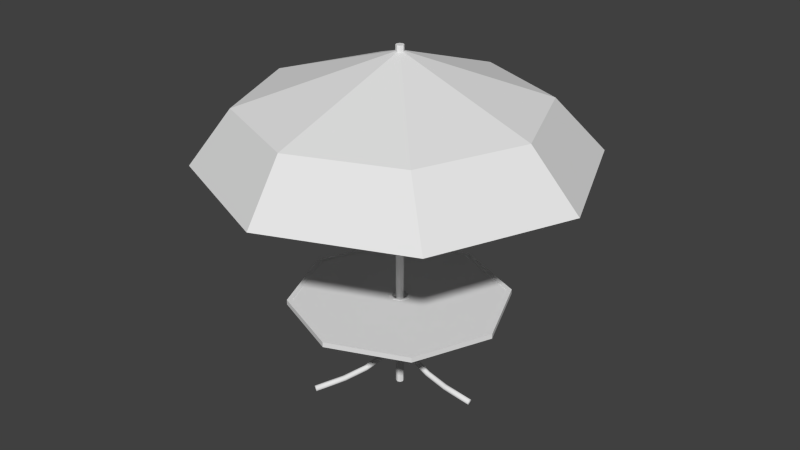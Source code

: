 # Source: Umbrella_TABLE.blend  (saved by Blender 2.74.0; exported with 4.5.12 LTS)
import bpy
from mathutils import Matrix  # noqa: F401  (used for matrix-valued properties, if any)

bpy.ops.wm.read_factory_settings(use_empty=True)
scene = bpy.context.scene
scene.name = 'Scene'

# ---- collections
col_collection_1 = bpy.data.collections.new('Collection 1'); scene.collection.children.link(col_collection_1)

# ---- world
world_world = bpy.data.worlds.new('World'); scene.world = world_world
world_world.color = (0.05088, 0.05088, 0.05088)
world_world.use_sun_shadow = False
world_world.sun_shadow_jitter_overblur = 0.0
world_world.cycles.sampling_method = 'MANUAL'
world_world.cycles.sample_map_resolution = 256

# ---- meshes
me_cylinder_009 = bpy.data.meshes.new('Cylinder.009')
me_cylinder_009.from_pydata([(0.1187, 0.1187, 0.003128), (1.955e-08, 0.1679, 0.003128), (0.1679, -6.254e-09, 0.003128), (0.1187, -0.1187, 0.003128), (4.877e-09, -0.1679, 0.003128), (-0.1187, -0.1187, 0.003128), (-0.1679, 3.087e-09, 0.003128), (-0.1187, 0.1187, 0.003128), (2.288e-09, 0.017, 0.003128), (0.01202, 0.01202, 0.003128), (0.017, -7.523e-10, 0.003128), (0.01202, -0.01202, 0.003128), (5.457e-10, -0.017, 0.003128), (-0.01202, -0.01202, 0.003128), (-0.017, 6.363e-10, 0.003128), (-0.01202, 0.01202, 0.003128), (0.1187, 0.1187, 0.003898), (1.955e-08, 0.1679, 0.003898), (0.1679, -6.254e-09, 0.003898), (0.1187, -0.1187, 0.003898), (4.877e-09, -0.1679, 0.003898), (-0.1187, -0.1187, 0.003898), (-0.1679, 3.087e-09, 0.003898), (-0.1187, 0.1187, 0.003898), (0.01202, 0.01202, 0.003898), (0.017, -7.523e-10, 0.003898), (0.01202, -0.01202, 0.003898), (5.457e-10, -0.017, 0.003898), (-0.01202, -0.01202, 0.003898), (-0.017, 6.363e-10, 0.003898), (-0.01202, 0.01202, 0.003898), (2.288e-09, 0.017, 0.003898)], [], [(8, 1, 0, 9), (9, 0, 2, 10), (10, 2, 3, 11), (11, 3, 4, 12), (12, 4, 5, 13), (13, 5, 6, 14), (14, 6, 7, 15), (15, 7, 1, 8), (31, 24, 16, 17), (24, 25, 18, 16), (25, 26, 19, 18), (26, 27, 20, 19), (27, 28, 21, 20), (28, 29, 22, 21), (29, 30, 23, 22), (30, 31, 17, 23), (10, 11, 26, 25), (12, 13, 28, 27), (7, 6, 22, 23), (14, 15, 30, 29), (5, 4, 20, 21), (3, 2, 18, 19), (0, 1, 17, 16), (9, 10, 25, 24), (11, 12, 27, 26), (1, 7, 23, 17), (13, 14, 29, 28), (6, 5, 21, 22), (15, 8, 31, 30), (4, 3, 19, 20), (2, 0, 16, 18), (8, 9, 24, 31)])
_uv = me_cylinder_009.uv_layers.new(name='UVMap')
_uv.uv.foreach_set('vector', [0.5553, 0.483, 0.9896, 0.3052, 0.7066, 0.02217, 0.5251, 0.455, 0.5251, 0.455, 0.7066, 0.02217, 0.3062, 0.02217, 0.484, 0.4565, 0.484, 0.4565, 0.3062, 0.02217, 0.02317, 0.3052, 0.456, 0.4867, 0.456, 0.4867, 0.02317, 0.3052, 0.02317, 0.7056, 0.4575, 0.5278, 0.4575, 0.5278, 0.02317, 0.7056, 0.3062, 0.9886, 0.4876, 0.5558, 0.4876, 0.5558, 0.3062, 0.9886, 0.7066, 0.9886, 0.5288, 0.5543, 0.5288, 0.5543, 0.7066, 0.9886, 0.9896, 0.7056, 0.5568, 0.5241, 0.5568, 0.5241, 0.9896, 0.7056, 0.9896, 0.3052, 0.5553, 0.483, 0.5553, 0.483, 0.5251, 0.455, 0.7066, 0.02217, 0.9896, 0.3052, 0.5251, 0.455, 0.484, 0.4565, 0.3062, 0.02217, 0.7066, 0.02217, 0.484, 0.4565, 0.456, 0.4867, 0.02317, 0.3052, 0.3062, 0.02217, 0.456, 0.4867, 0.4575, 0.5278, 0.02317, 0.7056, 0.02317, 0.3052, 0.4575, 0.5278, 0.4876, 0.5558, 0.3062, 0.9886, 0.02317, 0.7056, 0.4876, 0.5558, 0.5288, 0.5543, 0.7066, 0.9886, 0.3062, 0.9886, 0.5288, 0.5543, 0.5568, 0.5241, 0.9896, 0.7056, 0.7066, 0.9886, 0.5568, 0.5241, 0.5553, 0.483, 0.9896, 0.3052, 0.9896, 0.7056, 0.484, 0.4565, 0.456, 0.4867, 0.456, 0.4867, 0.484, 0.4565, 0.4575, 0.5278, 0.4876, 0.5558, 0.4876, 0.5558, 0.4575, 0.5278, 0.9896, 0.7056, 0.7066, 0.9886, 0.7066, 0.9886, 0.9896, 0.7056, 0.5288, 0.5543, 0.5568, 0.5241, 0.5568, 0.5241, 0.5288, 0.5543, 0.3062, 0.9886, 0.02317, 0.7056, 0.02317, 0.7056, 0.3062, 0.9886, 0.02317, 0.3052, 0.3062, 0.02217, 0.3062, 0.02217, 0.02317, 0.3052, 0.7066, 0.02217, 0.9896, 0.3052, 0.9896, 0.3052, 0.7066, 0.02217, 0.5251, 0.455, 0.484, 0.4565, 0.484, 0.4565, 0.5251, 0.455, 0.456, 0.4867, 0.4575, 0.5278, 0.4575, 0.5278, 0.456, 0.4867, 0.9896, 0.3052, 0.9896, 0.7056, 0.9896, 0.7056, 0.9896, 0.3052, 0.4876, 0.5558, 0.5288, 0.5543, 0.5288, 0.5543, 0.4876, 0.5558, 0.7066, 0.9886, 0.3062, 0.9886, 0.3062, 0.9886, 0.7066, 0.9886, 0.5568, 0.5241, 0.5553, 0.483, 0.5553, 0.483, 0.5568, 0.5241, 0.02317, 0.7056, 0.02317, 0.3052, 0.02317, 0.3052, 0.02317, 0.7056, 0.3062, 0.02217, 0.7066, 0.02217, 0.7066, 0.02217, 0.3062, 0.02217, 0.5553, 0.483, 0.5251, 0.455, 0.5251, 0.455, 0.5553, 0.483])
me_cylinder_009.use_remesh_preserve_volume = False
me_cylinder_009.use_remesh_preserve_attributes = False
me_cylinder_009.use_mirror_vertex_groups = False
me_cylinder_009.update()
me_mesh_001 = bpy.data.meshes.new('Mesh.001')
me_mesh_001.from_pydata([(-0.3083, -0.8012, -0.9405), (-0.2935, -0.7863, -0.9457), (-0.293, -0.7604, -0.946), (-0.3093, -0.7445, -0.9403), (-0.3292, -0.7439, -0.9333), (-0.3457, -0.7587, -0.9275), (-0.3467, -0.7865, -0.9271), (-0.3274, -0.8027, -0.9338), (-0.2027, -0.7838, -0.6196), (-0.19, -0.777, -0.6261), (-0.1826, -0.7626, -0.6336), (-0.1836, -0.7446, -0.6341), (-0.1965, -0.7275, -0.6307), (-0.2166, -0.7245, -0.6227), (-0.2299, -0.7316, -0.6182), (-0.2392, -0.7467, -0.6161), (-0.2372, -0.7642, -0.6127), (-0.2236, -0.7811, -0.614), (-0.115, -0.7318, -0.3805), (-0.1037, -0.7235, -0.3873), (-0.09904, -0.7106, -0.3954), (-0.1036, -0.6898, -0.3996), (-0.1222, -0.6757, -0.3954), (-0.1393, -0.6767, -0.3899), (-0.1546, -0.6898, -0.3818), (-0.1555, -0.7106, -0.3756), (-0.1469, -0.7235, -0.3722), (-0.1316, -0.7323, -0.3737), (-0.04978, -0.653, -0.2111), (-0.04012, -0.6374, -0.226), (-0.04379, -0.6219, -0.2341), (-0.05408, -0.6105, -0.2371), (-0.06841, -0.6043, -0.2355), (-0.08852, -0.607, -0.2274), (-0.09885, -0.6239, -0.2145), (-0.09212, -0.6436, -0.2031), (-0.07141, -0.6549, -0.2014), (-0.01608, -0.5557, -0.09774), (-0.004237, -0.5478, -0.114), (-0.006555, -0.5359, -0.1321), (-0.02023, -0.5242, -0.1403), (-0.03929, -0.5189, -0.14), (-0.05987, -0.525, -0.1258), (-0.06278, -0.5404, -0.1081), (-0.05274, -0.5486, -0.0956), (-0.03703, -0.5555, -0.09151), (-0.001603, -0.442, -0.04446), (0.01167, -0.4397, -0.06064), (0.01267, -0.4367, -0.07607), (0.006204, -0.4335, -0.09017), (-0.01245, -0.4301, -0.1004), (-0.03777, -0.4298, -0.09311), (-0.04768, -0.4335, -0.07133), (-0.04005, -0.4383, -0.04945), (-0.02059, -0.4414, -0.04065), (0.003373, -0.3233, -0.05294), (0.01175, -0.3258, -0.06824), (0.009052, -0.3285, -0.08772), (-0.008213, -0.3352, -0.1025), (-0.03548, -0.3371, -0.09839), (-0.04931, -0.3314, -0.07515), (-0.0412, -0.3264, -0.05347), (-0.02798, -0.3241, -0.04536), (-0.01225, -0.323, -0.04415), (-0.02003, -0.2104, -0.09709), (-0.00657, -0.2151, -0.1106), (-0.004817, -0.2232, -0.1263), (-0.01178, -0.2336, -0.1391), (-0.02869, -0.2418, -0.1447), (-0.04423, -0.2439, -0.1418), (-0.06093, -0.2386, -0.129), (-0.06372, -0.2234, -0.1107), (-0.0546, -0.2181, -0.09819), (-0.03937, -0.2112, -0.09254), (-0.04484, -0.1122, -0.1855), (-0.0346, -0.1207, -0.1971), (-0.03436, -0.1304, -0.2127), (-0.04611, -0.1501, -0.2201), (-0.0685, -0.1574, -0.2174), (-0.08495, -0.152, -0.2078), (-0.09162, -0.1406, -0.1962), (-0.09276, -0.1178, -0.196), (-0.06885, -0.1129, -0.1763), (-0.07777, -0.03599, -0.3029), (-0.07069, -0.05271, -0.3145), (-0.07711, -0.0719, -0.3228), (-0.09538, -0.08335, -0.3227), (-0.1137, -0.0835, -0.3164), (-0.127, -0.07171, -0.3053), (-0.1229, -0.04439, -0.2917), (-0.1029, -0.03072, -0.2913), (-0.1386, 0.02401, -0.4303), (-0.1236, 0.01719, -0.4367), (-0.1163, 0.002334, -0.4428), (-0.1169, -0.01339, -0.4457), (-0.1323, -0.03134, -0.4471), (-0.1532, -0.03395, -0.4414), (-0.1657, -0.02734, -0.4345), (-0.1729, -0.01186, -0.4242), (-0.1693, 0.007817, -0.4231), (-0.1554, 0.02158, -0.4245), (-0.185, 0.04549, -0.5807), (-0.17, 0.03381, -0.5856), (-0.1645, 0.01457, -0.5843), (-0.1727, -0.003672, -0.5858), (-0.1892, -0.01319, -0.5812), (-0.2042, -0.01214, -0.5754), (-0.2163, -0.003412, -0.5708), (-0.2222, 0.01061, -0.5666), (-0.2209, 0.02843, -0.5676), (-0.2059, 0.04549, -0.5744), (-0.2507, 0.03103, -0.7328), (-0.2282, 0.02324, -0.7387), (-0.217, -0.002562, -0.7363), (-0.2285, -0.02393, -0.7271), (-0.2481, -0.02862, -0.7191), (-0.2669, -0.01882, -0.7149), (-0.2759, 0.003737, -0.7173), (-0.2682, 0.0227, -0.7246), (0.9989, -0.8012, 0.02622), (0.999, -0.7863, 0.0419), (0.999, -0.7604, 0.0425), (0.9991, -0.7445, 0.02526), (0.9991, -0.7439, 0.004117), (0.999, -0.7587, -0.01338), (0.999, -0.7865, -0.01448), (0.9989, -0.8027, 0.005995), (0.6612, -0.7838, 0.02005), (0.6631, -0.777, 0.0341), (0.6678, -0.7626, 0.04361), (0.6685, -0.7446, 0.04283), (0.6696, -0.7275, 0.02957), (0.6687, -0.7245, 0.007931), (0.6689, -0.7316, -0.006118), (0.6699, -0.7467, -0.01563), (0.666, -0.7642, -0.01484), (0.6628, -0.7811, -0.001585), (0.4065, -0.7318, 0.02391), (0.4092, -0.7235, 0.03688), (0.4153, -0.7106, 0.04388), (0.4208, -0.6898, 0.04099), (0.4229, -0.6757, 0.02202), (0.4234, -0.6767, 0.004068), (0.4208, -0.6898, -0.01301), (0.4153, -0.7106, -0.0159), (0.4092, -0.7235, -0.008901), (0.4056, -0.7323, 0.00597), (0.225, -0.653, 0.02957), (0.236, -0.6374, 0.04362), (0.2448, -0.6219, 0.04282), (0.251, -0.6105, 0.0341), (0.2543, -0.6043, 0.02006), (0.2533, -0.607, -0.001599), (0.2445, -0.6239, -0.01563), (0.2315, -0.6436, -0.01301), (0.2231, -0.6549, 0.005973), (0.107, -0.5557, 0.02399), (0.1184, -0.5478, 0.04054), (0.1362, -0.5359, 0.04432), (0.1485, -0.5242, 0.03412), (0.1545, -0.5189, 0.01604), (0.1479, -0.525, -0.008069), (0.1321, -0.5404, -0.01669), (0.117, -0.5486, -0.01132), (0.108, -0.5555, 0.002159), (0.05188, -0.442, 0.02008), (0.06277, -0.4397, 0.03794), (0.07701, -0.4367, 0.04398), (0.09245, -0.4335, 0.04253), (0.1083, -0.4301, 0.0283), (0.1097, -0.4298, 0.001984), (0.09245, -0.4335, -0.01455), (0.06928, -0.4383, -0.01457), (0.05455, -0.4414, 0.0008935), (0.05825, -0.3233, 0.02757), (0.06992, -0.3258, 0.04053), (0.0892, -0.3285, 0.04441), (0.1088, -0.3352, 0.03298), (0.114, -0.3371, 0.005895), (0.09659, -0.3314, -0.01483), (0.07345, -0.3264, -0.01433), (0.06143, -0.3241, -0.004525), (0.0551, -0.323, 0.009925), (0.1076, -0.2104, 0.02005), (0.116, -0.2151, 0.03721), (0.1302, -0.2232, 0.04406), (0.1446, -0.2336, 0.04169), (0.1554, -0.2418, 0.02758), (0.1578, -0.2439, 0.01195), (0.1512, -0.2386, -0.008043), (0.1349, -0.2234, -0.01669), (0.1201, -0.2181, -0.01222), (0.1097, -0.2112, 0.0002907), (0.1993, -0.1122, 0.02581), (0.2068, -0.1207, 0.03929), (0.2215, -0.1304, 0.04468), (0.2324, -0.1501, 0.03602), (0.2372, -0.1574, 0.01399), (0.2336, -0.152, -0.004691), (0.2248, -0.1406, -0.01484), (0.225, -0.1178, -0.01596), (0.1985, -0.1129, 0.0001055), (0.321, -0.03599, 0.03346), (0.3296, -0.05271, 0.04398), (0.3396, -0.0719, 0.04065), (0.3455, -0.08335, 0.02336), (0.3455, -0.0835, 0.004026), (0.3395, -0.07171, -0.01222), (0.3253, -0.04439, -0.01282), (0.3183, -0.03072, 0.005902), (0.4613, 0.02401, 0.01806), (0.4624, 0.01719, 0.03437), (0.4658, 0.002334, 0.04326), (0.4687, -0.01339, 0.04361), (0.4751, -0.03134, 0.02957), (0.4766, -0.03395, 0.00793), (0.4742, -0.02734, -0.006127), (0.4668, -0.01186, -0.01634), (0.4646, 0.007818, -0.0133), (0.4614, 0.02158, 0.0002884), (0.6186, 0.04549, 0.02391), (0.6183, 0.03381, 0.03967), (0.6153, 0.01457, 0.04441), (0.6193, -0.003671, 0.03721), (0.6205, -0.01319, 0.02005), (0.6199, -0.01214, 0.004065), (0.6196, -0.003412, -0.008906), (0.6176, 0.01062, -0.0159), (0.6181, 0.02843, -0.01432), (0.6195, 0.04549, 0.002054), (0.7838, 0.03103, 0.01202), (0.782, 0.02324, 0.03521), (0.7761, -0.002562, 0.04506), (0.7711, -0.02393, 0.03112), (0.77, -0.02862, 0.009993), (0.7723, -0.01882, -0.009168), (0.7775, 0.003737, -0.01686), (0.7819, 0.0227, -0.007111), (-0.8064, -0.8012, 0.5898), (-0.8158, -0.7863, 0.5773), (-0.8163, -0.7604, 0.5769), (-0.8059, -0.7445, 0.5907), (-0.7932, -0.7439, 0.6076), (-0.7827, -0.7587, 0.6215), (-0.782, -0.7865, 0.6224), (-0.7942, -0.8027, 0.606), (-0.5326, -0.7838, 0.3919), (-0.5426, -0.777, 0.3818), (-0.5521, -0.7626, 0.377), (-0.5522, -0.7446, 0.3781), (-0.5451, -0.7275, 0.3893), (-0.5314, -0.7245, 0.4061), (-0.523, -0.7316, 0.4174), (-0.5181, -0.7467, 0.4257), (-0.5155, -0.7642, 0.4227), (-0.5209, -0.7811, 0.4102), (-0.3313, -0.7318, 0.2359), (-0.3413, -0.7235, 0.2271), (-0.3503, -0.7106, 0.2252), (-0.353, -0.6898, 0.2308), (-0.3433, -0.6757, 0.2473), (-0.3329, -0.6767, 0.2619), (-0.3205, -0.6898, 0.274), (-0.3144, -0.7106, 0.273), (-0.3138, -0.7235, 0.2637), (-0.3198, -0.7323, 0.2497), (-0.1896, -0.653, 0.1224), (-0.2068, -0.6374, 0.1177), (-0.2134, -0.6219, 0.1236), (-0.2131, -0.6105, 0.1344), (-0.2073, -0.6043, 0.1475), (-0.1934, -0.607, 0.1642), (-0.178, -0.6239, 0.1702), (-0.1692, -0.6436, 0.1603), (-0.1739, -0.6549, 0.1401), (-0.09183, -0.5557, 0.05592), (-0.1109, -0.5478, 0.04956), (-0.1274, -0.5359, 0.05725), (-0.1311, -0.5242, 0.07277), (-0.1251, -0.5189, 0.09085), (-0.1053, -0.525, 0.1062), (-0.0875, -0.5404, 0.1036), (-0.07868, -0.5486, 0.09021), (-0.07954, -0.5555, 0.074), (-0.04544, -0.442, 0.02598), (-0.06488, -0.4397, 0.01823), (-0.07989, -0.4367, 0.02196), (-0.09137, -0.4335, 0.03239), (-0.09546, -0.4301, 0.05327), (-0.08084, -0.4298, 0.07519), (-0.05709, -0.4335, 0.07803), (-0.03854, -0.4383, 0.06413), (-0.03605, -0.4414, 0.04292), (-0.05503, -0.3233, 0.02381), (-0.07215, -0.3258, 0.02046), (-0.08989, -0.3285, 0.02893), (-0.09874, -0.3352, 0.04986), (-0.08657, -0.3371, 0.07461), (-0.06023, -0.3314, 0.08074), (-0.04203, -0.3264, 0.06644), (-0.0383, -0.3241, 0.05138), (-0.04192, -0.323, 0.03603), (-0.09001, -0.2104, 0.05949), (-0.107, -0.2151, 0.05076), (-0.1225, -0.2232, 0.05385), (-0.1325, -0.2336, 0.06435), (-0.1327, -0.2418, 0.08216), (-0.1253, -0.2439, 0.09609), (-0.108, -0.2386, 0.1081), (-0.08977, -0.2234, 0.1053), (-0.08059, -0.2181, 0.09277), (-0.07982, -0.2112, 0.07654), (-0.1668, -0.1122, 0.1099), (-0.1809, -0.1207, 0.1037), (-0.1959, -0.1304, 0.1082), (-0.1994, -0.1501, 0.1216), (-0.19, -0.1574, 0.1421), (-0.1759, -0.152, 0.1549), (-0.1627, -0.1406, 0.1577), (-0.1622, -0.1178, 0.1588), (-0.1507, -0.1129, 0.13), (-0.2687, -0.03599, 0.1769), (-0.2819, -0.05271, 0.1737), (-0.2878, -0.0719, 0.1823), (-0.2822, -0.08335, 0.1997), (-0.2706, -0.0835, 0.2152), (-0.256, -0.07171, 0.2245), (-0.2443, -0.04439, 0.2165), (-0.2499, -0.03072, 0.1973), (-0.3716, 0.02401, 0.2735), (-0.3823, 0.01719, 0.2611), (-0.3903, 0.002334, 0.256), (-0.3928, -0.01339, 0.2575), (-0.3896, -0.03134, 0.2725), (-0.3778, -0.03395, 0.2908), (-0.3674, -0.02734, 0.3006), (-0.3554, -0.01186, 0.3043), (-0.3554, 0.007817, 0.3005), (-0.361, 0.02158, 0.2877), (-0.5009, 0.04549, 0.3633), (-0.5101, 0.03381, 0.3505), (-0.5105, 0.01457, 0.3448), (-0.5095, -0.003672, 0.3531), (-0.5001, -0.01319, 0.3675), (-0.49, -0.01214, 0.3799), (-0.482, -0.003412, 0.3901), (-0.4762, 0.01061, 0.3945), (-0.4775, 0.02843, 0.3935), (-0.4885, 0.04549, 0.3813), (-0.6259, 0.03103, 0.472), (-0.6383, 0.02324, 0.4524), (-0.6395, -0.002562, 0.4409), (-0.6272, -0.02393, 0.4491), (-0.6136, -0.02862, 0.4653), (-0.6039, -0.01882, 0.482), (-0.6035, 0.003737, 0.4913), (-0.6128, 0.0227, 0.4861), (0.7467, 0.03322, 0.8498), (0.7467, 0.0879, 0.8498), (-0.06811, 0.03322, 1.129), (-0.06811, 0.0879, 1.129), (-0.8418, 0.03322, 0.7504), (-0.8418, 0.0879, 0.7504), (-1.121, 0.03322, -0.06436), (-1.121, 0.0879, -0.06436), (-0.7424, 0.03322, -0.838), (-0.7424, 0.0879, -0.838), (0.07238, 0.03322, -1.117), (0.07238, 0.0879, -1.117), (0.846, 0.03322, -0.7387), (0.846, 0.0879, -0.7387), (1.125, 0.03322, 0.07612), (1.125, 0.0879, 0.07612), (0.783, 0.03322, 0.8909), (-0.07153, 0.03322, 1.184), (-0.07153, 0.0879, 1.184), (0.783, 0.0879, 0.8909), (-0.8829, 0.03322, 0.7867), (-0.8829, 0.0879, 0.7867), (-1.176, 0.03322, -0.06778), (-1.176, 0.0879, -0.06778), (-0.7787, 0.03322, -0.8791), (-0.7787, 0.0879, -0.8791), (0.0758, 0.03322, -1.172), (0.0758, 0.0879, -1.172), (0.8871, 0.03322, -0.775), (0.8871, 0.0879, -0.775), (1.18, 0.03322, 0.07954), (1.18, 0.0879, 0.07954), (-0.06811, 0.07708, 1.129), (0.7467, 0.07708, 0.8498), (-0.8418, 0.07708, 0.7504), (-1.121, 0.07708, -0.06436), (-0.7424, 0.07708, -0.838), (0.07238, 0.07708, -1.117), (0.846, 0.07708, -0.7387), (1.125, 0.07708, 0.07612), (-0.0034, 0.07708, 0.09439), (0.06081, 0.07708, 0.07238), (-0.06436, 0.07708, 0.06455), (-0.08637, 0.07708, 0.0003467), (-0.05654, 0.07708, -0.06062), (0.00767, 0.07708, -0.08263), (0.06863, 0.07708, -0.05279), (0.09064, 0.07708, 0.01142), (0.3684, 0.03322, 0.421), (-0.03242, 0.03322, 0.5585), (-0.413, 0.03322, 0.3722), (-0.5504, 0.03322, -0.02867), (-0.3642, 0.03322, -0.4093), (0.03669, 0.03322, -0.5467), (0.4173, 0.03322, -0.3604), (0.5547, 0.03322, 0.04044), (0.06004, 0.03322, 0.07151), (-0.003327, 0.03322, 0.09323), (-0.06349, 0.03322, 0.06379), (-0.08522, 0.03322, 0.0004189), (-0.05577, 0.03322, -0.05975), (0.007598, 0.03322, -0.08147), (0.06777, 0.03322, -0.05202), (0.08949, 0.03322, 0.01134), (0.07751, 0.07708, 0.09132), (-0.004976, 0.07708, 0.1196), (-0.0833, 0.07708, 0.08126), (-0.1116, 0.07708, -0.001229), (-0.07324, 0.07708, -0.07955), (0.009246, 0.07708, -0.1078), (0.08757, 0.07708, -0.0695), (0.1158, 0.07708, 0.01299), (-0.0034, 0.08905, 0.09439), (0.06081, 0.08905, 0.07238), (-0.06436, 0.08905, 0.06455), (-0.08637, 0.08905, 0.0003467), (-0.05654, 0.08905, -0.06062), (0.00767, 0.08905, -0.08263), (0.06863, 0.08905, -0.05279), (0.09064, 0.08905, 0.01142), (0.07751, 0.08905, 0.09132), (-0.004976, 0.08905, 0.1196), (-0.0833, 0.08905, 0.08126), (-0.1116, 0.08905, -0.001229), (-0.07324, 0.08905, -0.07955), (0.009246, 0.08905, -0.1078), (0.08757, 0.08905, -0.0695), (0.1158, 0.08905, 0.01299)], [], [(7, 8, 17), (9, 8, 0), (10, 9, 1), (11, 10, 2), (12, 11, 2), (11, 21, 20, 10), (4, 14, 13), (5, 15, 14), (6, 16, 15), (6, 17, 16), (18, 27, 8), (19, 18, 9), (20, 19, 10), (18, 28, 36, 27), (22, 21, 12), (13, 23, 22), (14, 24, 23), (15, 25, 24), (16, 26, 25), (17, 27, 26), (21, 30, 29, 20), (29, 28, 19), (22, 23, 33, 32), (31, 30, 21), (32, 31, 22), (26, 27, 36, 35), (24, 34, 33), (25, 35, 34), (31, 40, 39, 30), (36, 37, 45), (38, 37, 28), (39, 38, 29), (32, 41, 40, 31), (44, 45, 54, 53), (33, 42, 41), (34, 43, 42), (35, 44, 43), (35, 45, 44), (47, 46, 37), (48, 47, 38), (49, 48, 39), (50, 49, 40), (51, 50, 41), (42, 52, 51), (43, 53, 52), (58, 59, 69, 68), (45, 46, 54), (46, 55, 63), (47, 56, 55), (48, 57, 56), (49, 58, 57), (50, 59, 58), (60, 59, 51), (61, 60, 53), (62, 61, 53), (63, 62, 54), (64, 73, 63), (55, 65, 64), (56, 66, 65), (57, 67, 66), (58, 68, 67), (62, 73, 72, 61), (70, 69, 59), (71, 70, 60), (72, 71, 61), (65, 66, 76, 75), (64, 74, 82), (65, 75, 74), (70, 79, 78, 69), (67, 77, 76), (68, 78, 77), (84, 93, 92, 83), (80, 79, 70), (81, 80, 71), (82, 81, 72), (74, 83, 90), (75, 84, 83), (76, 85, 84), (77, 86, 85), (78, 87, 86), (88, 87, 79), (81, 88, 80), (90, 89, 82), (90, 91, 100), (92, 91, 83), (87, 96, 95, 86), (94, 93, 84), (95, 94, 85), (81, 89, 99, 98), (87, 97, 96), (88, 98, 97), (99, 100, 110, 109), (89, 100, 99), (101, 110, 91), (102, 101, 92), (103, 102, 93), (104, 103, 94), (105, 104, 95), (96, 106, 105), (97, 107, 106), (98, 108, 107), (98, 109, 108), (112, 111, 101), (113, 112, 102), (114, 113, 104), (115, 114, 105), (106, 116, 115), (108, 117, 116), (109, 118, 117), (110, 111, 118), (0, 8, 7), (1, 9, 0), (2, 10, 1), (3, 12, 2), (4, 5, 14), (5, 6, 15), (6, 7, 17), (17, 8, 27), (9, 18, 8), (10, 19, 9), (12, 21, 11), (13, 22, 12), (13, 14, 23), (14, 15, 24), (15, 16, 25), (16, 17, 26), (19, 28, 18), (20, 29, 19), (22, 31, 21), (23, 24, 33), (24, 25, 34), (25, 26, 35), (28, 37, 36), (29, 38, 28), (30, 39, 29), (32, 33, 41), (33, 34, 42), (34, 35, 43), (35, 36, 45), (45, 37, 46), (38, 47, 37), (39, 48, 38), (40, 49, 39), (41, 50, 40), (41, 42, 51), (42, 43, 52), (43, 44, 53), (46, 47, 55), (47, 48, 56), (48, 49, 57), (49, 50, 58), (50, 51, 59), (52, 60, 51), (53, 60, 52), (54, 62, 53), (46, 63, 54), (63, 55, 64), (55, 56, 65), (56, 57, 66), (57, 58, 67), (60, 70, 59), (61, 71, 60), (63, 73, 62), (64, 82, 73), (64, 65, 74), (66, 67, 76), (67, 68, 77), (68, 69, 78), (71, 80, 70), (72, 81, 71), (73, 82, 72), (82, 74, 90), (74, 75, 83), (75, 76, 84), (76, 77, 85), (77, 78, 86), (79, 87, 78), (80, 88, 79), (4, 13, 12, 3), (82, 89, 81), (83, 91, 90), (85, 94, 84), (86, 95, 85), (87, 88, 97), (88, 81, 98), (89, 90, 100), (100, 91, 110), (92, 101, 91), (93, 102, 92), (94, 103, 93), (95, 104, 94), (96, 105, 95), (96, 97, 106), (97, 98, 107), (98, 99, 109), (101, 111, 110), (102, 112, 101), (103, 113, 102), (104, 113, 103), (105, 114, 104), (105, 106, 115), (106, 107, 116), (107, 108, 116), (108, 109, 117), (109, 110, 118), (2, 1, 0, 3), (5, 4, 3, 6), (0, 7, 6, 3), (113, 114, 115, 116), (113, 116, 111, 112), (118, 111, 116, 117), (126, 127, 136), (128, 127, 119), (129, 128, 120), (130, 129, 121), (131, 130, 121), (130, 140, 139, 129), (123, 133, 132), (124, 134, 133), (125, 135, 134), (125, 136, 135), (137, 146, 127), (138, 137, 128), (139, 138, 129), (137, 147, 155, 146), (141, 140, 131), (132, 142, 141), (133, 143, 142), (134, 144, 143), (135, 145, 144), (136, 146, 145), (140, 149, 148, 139), (148, 147, 138), (141, 142, 152, 151), (150, 149, 140), (151, 150, 141), (145, 146, 155, 154), (143, 153, 152), (144, 154, 153), (150, 159, 158, 149), (155, 156, 164), (157, 156, 147), (158, 157, 148), (151, 160, 159, 150), (163, 164, 173, 172), (152, 161, 160), (153, 162, 161), (154, 163, 162), (154, 164, 163), (166, 165, 156), (167, 166, 157), (168, 167, 158), (169, 168, 159), (170, 169, 160), (161, 171, 170), (162, 172, 171), (177, 178, 188, 187), (164, 165, 173), (165, 174, 182), (166, 175, 174), (167, 176, 175), (168, 177, 176), (169, 178, 177), (179, 178, 170), (180, 179, 172), (181, 180, 172), (182, 181, 173), (183, 192, 182), (174, 184, 183), (175, 185, 184), (176, 186, 185), (177, 187, 186), (181, 192, 191, 180), (189, 188, 178), (190, 189, 179), (191, 190, 180), (184, 185, 195, 194), (183, 193, 201), (184, 194, 193), (189, 198, 197, 188), (186, 196, 195), (187, 197, 196), (203, 212, 211, 202), (199, 198, 189), (200, 199, 190), (201, 200, 191), (193, 202, 209), (194, 203, 202), (195, 204, 203), (196, 205, 204), (197, 206, 205), (207, 206, 198), (200, 207, 199), (209, 208, 201), (209, 210, 219), (211, 210, 202), (206, 215, 214, 205), (213, 212, 203), (214, 213, 204), (200, 208, 218, 217), (206, 216, 215), (207, 217, 216), (218, 219, 229, 228), (208, 219, 218), (220, 229, 210), (221, 220, 211), (222, 221, 212), (223, 222, 213), (224, 223, 214), (215, 225, 224), (216, 226, 225), (217, 227, 226), (217, 228, 227), (231, 230, 220), (232, 231, 221), (233, 232, 223), (234, 233, 224), (225, 235, 234), (227, 236, 235), (228, 237, 236), (229, 230, 237), (119, 127, 126), (120, 128, 119), (121, 129, 120), (122, 131, 121), (123, 124, 133), (124, 125, 134), (125, 126, 136), (136, 127, 146), (128, 137, 127), (129, 138, 128), (131, 140, 130), (132, 141, 131), (132, 133, 142), (133, 134, 143), (134, 135, 144), (135, 136, 145), (138, 147, 137), (139, 148, 138), (141, 150, 140), (142, 143, 152), (143, 144, 153), (144, 145, 154), (147, 156, 155), (148, 157, 147), (149, 158, 148), (151, 152, 160), (152, 153, 161), (153, 154, 162), (154, 155, 164), (164, 156, 165), (157, 166, 156), (158, 167, 157), (159, 168, 158), (160, 169, 159), (160, 161, 170), (161, 162, 171), (162, 163, 172), (165, 166, 174), (166, 167, 175), (167, 168, 176), (168, 169, 177), (169, 170, 178), (171, 179, 170), (172, 179, 171), (173, 181, 172), (165, 182, 173), (182, 174, 183), (174, 175, 184), (175, 176, 185), (176, 177, 186), (179, 189, 178), (180, 190, 179), (182, 192, 181), (183, 201, 192), (183, 184, 193), (185, 186, 195), (186, 187, 196), (187, 188, 197), (190, 199, 189), (191, 200, 190), (192, 201, 191), (201, 193, 209), (193, 194, 202), (194, 195, 203), (195, 196, 204), (196, 197, 205), (198, 206, 197), (199, 207, 198), (123, 132, 131, 122), (201, 208, 200), (202, 210, 209), (204, 213, 203), (205, 214, 204), (206, 207, 216), (207, 200, 217), (208, 209, 219), (219, 210, 229), (211, 220, 210), (212, 221, 211), (213, 222, 212), (214, 223, 213), (215, 224, 214), (215, 216, 225), (216, 217, 226), (217, 218, 228), (220, 230, 229), (221, 231, 220), (222, 232, 221), (223, 232, 222), (224, 233, 223), (224, 225, 234), (225, 226, 235), (226, 227, 235), (227, 228, 236), (228, 229, 237), (121, 120, 119, 122), (124, 123, 122, 125), (119, 126, 125, 122), (232, 233, 234, 235), (232, 235, 230, 231), (237, 230, 235, 236), (245, 246, 255), (247, 246, 238), (248, 247, 239), (249, 248, 240), (250, 249, 240), (249, 259, 258, 248), (242, 252, 251), (243, 253, 252), (244, 254, 253), (244, 255, 254), (256, 265, 246), (257, 256, 247), (258, 257, 248), (256, 266, 274, 265), (260, 259, 250), (251, 261, 260), (252, 262, 261), (253, 263, 262), (254, 264, 263), (255, 265, 264), (259, 268, 267, 258), (267, 266, 257), (260, 261, 271, 270), (269, 268, 259), (270, 269, 260), (264, 265, 274, 273), (262, 272, 271), (263, 273, 272), (269, 278, 277, 268), (274, 275, 283), (276, 275, 266), (277, 276, 267), (270, 279, 278, 269), (282, 283, 292, 291), (271, 280, 279), (272, 281, 280), (273, 282, 281), (273, 283, 282), (285, 284, 275), (286, 285, 276), (287, 286, 277), (288, 287, 278), (289, 288, 279), (280, 290, 289), (281, 291, 290), (296, 297, 307, 306), (283, 284, 292), (284, 293, 301), (285, 294, 293), (286, 295, 294), (287, 296, 295), (288, 297, 296), (298, 297, 289), (299, 298, 291), (300, 299, 291), (301, 300, 292), (302, 311, 301), (293, 303, 302), (294, 304, 303), (295, 305, 304), (296, 306, 305), (300, 311, 310, 299), (308, 307, 297), (309, 308, 298), (310, 309, 299), (303, 304, 314, 313), (302, 312, 320), (303, 313, 312), (308, 317, 316, 307), (305, 315, 314), (306, 316, 315), (322, 331, 330, 321), (318, 317, 308), (319, 318, 309), (320, 319, 310), (312, 321, 328), (313, 322, 321), (314, 323, 322), (315, 324, 323), (316, 325, 324), (326, 325, 317), (319, 326, 318), (328, 327, 320), (328, 329, 338), (330, 329, 321), (325, 334, 333, 324), (332, 331, 322), (333, 332, 323), (319, 327, 337, 336), (325, 335, 334), (326, 336, 335), (337, 338, 348, 347), (327, 338, 337), (339, 348, 329), (340, 339, 330), (341, 340, 331), (342, 341, 332), (343, 342, 333), (334, 344, 343), (335, 345, 344), (336, 346, 345), (336, 347, 346), (350, 349, 339), (351, 350, 340), (352, 351, 342), (353, 352, 343), (344, 354, 353), (346, 355, 354), (347, 356, 355), (348, 349, 356), (238, 246, 245), (239, 247, 238), (240, 248, 239), (241, 250, 240), (242, 243, 252), (243, 244, 253), (244, 245, 255), (255, 246, 265), (247, 256, 246), (248, 257, 247), (250, 259, 249), (251, 260, 250), (251, 252, 261), (252, 253, 262), (253, 254, 263), (254, 255, 264), (257, 266, 256), (258, 267, 257), (260, 269, 259), (261, 262, 271), (262, 263, 272), (263, 264, 273), (266, 275, 274), (267, 276, 266), (268, 277, 267), (270, 271, 279), (271, 272, 280), (272, 273, 281), (273, 274, 283), (283, 275, 284), (276, 285, 275), (277, 286, 276), (278, 287, 277), (279, 288, 278), (279, 280, 289), (280, 281, 290), (281, 282, 291), (284, 285, 293), (285, 286, 294), (286, 287, 295), (287, 288, 296), (288, 289, 297), (290, 298, 289), (291, 298, 290), (292, 300, 291), (284, 301, 292), (301, 293, 302), (293, 294, 303), (294, 295, 304), (295, 296, 305), (298, 308, 297), (299, 309, 298), (301, 311, 300), (302, 320, 311), (302, 303, 312), (304, 305, 314), (305, 306, 315), (306, 307, 316), (309, 318, 308), (310, 319, 309), (311, 320, 310), (320, 312, 328), (312, 313, 321), (313, 314, 322), (314, 315, 323), (315, 316, 324), (317, 325, 316), (318, 326, 317), (242, 251, 250, 241), (320, 327, 319), (321, 329, 328), (323, 332, 322), (324, 333, 323), (325, 326, 335), (326, 319, 336), (327, 328, 338), (338, 329, 348), (330, 339, 329), (331, 340, 330), (332, 341, 331), (333, 342, 332), (334, 343, 333), (334, 335, 344), (335, 336, 345), (336, 337, 347), (339, 349, 348), (340, 350, 339), (341, 351, 340), (342, 351, 341), (343, 352, 342), (343, 344, 353), (344, 345, 354), (345, 346, 354), (346, 347, 355), (347, 348, 356), (240, 239, 238, 241), (243, 242, 241, 244), (238, 245, 244, 241), (351, 352, 353, 354), (351, 354, 349, 350), (356, 349, 354, 355), (365, 363, 379, 381), (372, 358, 376, 388), (358, 360, 375, 376), (366, 368, 384, 382), (369, 367, 383, 385), (360, 362, 378, 375), (358, 372, 396, 390), (363, 361, 377, 379), (370, 372, 388, 386), (373, 376, 375, 374), (374, 375, 378, 377), (377, 378, 380, 379), (379, 380, 382, 381), (381, 382, 384, 383), (383, 384, 386, 385), (387, 388, 376, 373), (385, 386, 388, 387), (362, 364, 380, 378), (371, 369, 385, 387), (368, 370, 386, 384), (361, 359, 374, 377), (367, 365, 381, 383), (359, 357, 373, 374), (364, 366, 382, 380), (357, 371, 387, 373), (372, 370, 395, 396), (370, 368, 394, 395), (368, 366, 393, 394), (366, 364, 392, 393), (364, 362, 391, 392), (362, 360, 389, 391), (360, 358, 390, 389), (421, 422, 389, 390), (422, 423, 391, 389), (423, 424, 392, 391), (424, 425, 393, 392), (425, 426, 394, 393), (426, 427, 395, 394), (427, 428, 396, 395), (428, 421, 390, 396), (403, 402, 418, 419), (398, 404, 420, 413), (399, 397, 414, 415), (401, 400, 416, 417), (402, 401, 417, 418), (400, 399, 415, 416), (397, 398, 413, 414), (404, 403, 419, 420), (406, 405, 357, 359), (407, 406, 359, 361), (408, 407, 361, 363), (409, 408, 363, 365), (410, 409, 365, 367), (411, 410, 367, 369), (412, 411, 369, 371), (405, 412, 371, 357), (414, 413, 405, 406), (415, 414, 406, 407), (416, 415, 407, 408), (417, 416, 408, 409), (418, 417, 409, 410), (419, 418, 410, 411), (420, 419, 411, 412), (413, 420, 412, 405), (421, 428, 444, 437), (427, 426, 442, 443), (398, 397, 429, 430), (425, 424, 440, 441), (399, 400, 432, 431), (423, 422, 438, 439), (401, 402, 434, 433), (403, 404, 436, 435), (436, 430, 437, 444), (435, 436, 444, 443), (434, 435, 443, 442), (433, 434, 442, 441), (432, 433, 441, 440), (431, 432, 440, 439), (429, 431, 439, 438), (430, 429, 438, 437), (404, 398, 430, 436), (402, 403, 435, 434), (422, 421, 437, 438), (400, 401, 433, 432), (424, 423, 439, 440), (397, 399, 431, 429), (426, 425, 441, 442), (428, 427, 443, 444)])
me_mesh_001.polygons.foreach_set('use_smooth', [1, 1, 1, 1, 1, 1, 1, 1, 1, 1, 1, 1, 1, 1, 1, 1, 1, 1, 1, 1, 1, 1, 1, 1, 1, 1, 1, 1, 1, 1, 1, 1, 1, 1, 1, 1, 1, 1, 1, 1, 1, 1, 1, 1, 1, 1, 1, 1, 1, 1, 1, 1, 1, 1, 1, 1, 1, 1, 1, 1, 1, 1, 1, 1, 1, 1, 1, 1, 1, 1, 1, 1, 1, 1, 1, 1, 1, 1, 1, 1, 1, 1, 1, 1, 1, 1, 1, 1, 1, 1, 1, 1, 1, 1, 1, 1, 1, 1, 1, 1, 1, 1, 1, 1, 1, 1, 1, 1, 1, 1, 1, 1, 1, 1, 1, 1, 1, 1, 1, 1, 1, 1, 1, 1, 1, 1, 1, 1, 1, 1, 1, 1, 1, 1, 1, 1, 1, 1, 1, 1, 1, 1, 1, 1, 1, 1, 1, 1, 1, 1, 1, 1, 1, 1, 1, 1, 1, 1, 1, 1, 1, 1, 1, 1, 1, 1, 1, 1, 1, 1, 1, 1, 1, 1, 1, 1, 1, 1, 1, 1, 1, 1, 1, 1, 1, 1, 1, 1, 1, 1, 1, 1, 1, 1, 1, 1, 1, 1, 1, 1, 1, 1, 1, 1, 1, 1, 1, 1, 1, 1, 1, 1, 1, 1, 1, 1, 1, 1, 1, 1, 1, 1, 1, 1, 1, 1, 1, 1, 1, 1, 1, 1, 1, 1, 1, 1, 1, 1, 1, 1, 1, 1, 1, 1, 1, 1, 1, 1, 1, 1, 1, 1, 1, 1, 1, 1, 1, 1, 1, 1, 1, 1, 1, 1, 1, 1, 1, 1, 1, 1, 1, 1, 1, 1, 1, 1, 1, 1, 1, 1, 1, 1, 1, 1, 1, 1, 1, 1, 1, 1, 1, 1, 1, 1, 1, 1, 1, 1, 1, 1, 1, 1, 1, 1, 1, 1, 1, 1, 1, 1, 1, 1, 1, 1, 1, 1, 1, 1, 1, 1, 1, 1, 1, 1, 1, 1, 1, 1, 1, 1, 1, 1, 1, 1, 1, 1, 1, 1, 1, 1, 1, 1, 1, 1, 1, 1, 1, 1, 1, 1, 1, 1, 1, 1, 1, 1, 1, 1, 1, 1, 1, 1, 1, 1, 1, 1, 1, 1, 1, 1, 1, 1, 1, 1, 1, 1, 1, 1, 1, 1, 1, 1, 1, 1, 1, 1, 1, 1, 1, 1, 1, 1, 1, 1, 1, 1, 1, 1, 1, 1, 1, 1, 1, 1, 1, 1, 1, 1, 1, 1, 1, 1, 1, 1, 1, 1, 1, 1, 1, 1, 1, 1, 1, 1, 1, 1, 1, 1, 1, 1, 1, 1, 1, 1, 1, 1, 1, 1, 1, 1, 1, 1, 1, 1, 1, 1, 1, 1, 1, 1, 1, 1, 1, 1, 1, 1, 1, 1, 1, 1, 1, 1, 1, 1, 1, 1, 1, 1, 1, 1, 1, 1, 1, 1, 1, 1, 1, 1, 1, 1, 1, 1, 1, 1, 1, 1, 1, 1, 1, 1, 1, 1, 1, 1, 1, 1, 1, 1, 1, 1, 1, 1, 1, 1, 1, 1, 1, 1, 1, 1, 1, 1, 1, 1, 1, 1, 1, 1, 1, 1, 1, 1, 1, 1, 1, 1, 1, 1, 1, 1, 1, 1, 1, 1, 1, 1, 1, 1, 1, 1, 1, 1, 1, 1, 1, 1, 1, 1, 1, 1, 1, 1, 1, 1, 1, 1, 1, 1, 1, 1, 1, 1, 1, 1, 1, 1, 1, 1, 1, 1, 1, 1, 1, 1, 1, 1, 1, 1, 1, 1, 1, 1, 1, 1, 1, 1, 1, 1, 1, 1, 1, 1, 1, 1, 1, 1, 1, 1, 1, 1, 1, 1, 1, 1, 1, 1, 1, 1, 1, 1, 1, 1, 1, 1, 1, 1, 1, 1, 1, 1, 1, 1, 1, 1, 1, 1, 1, 1, 1, 1, 1, 1, 1, 0, 0, 0, 0, 0, 0, 0, 0, 0, 0, 0, 0, 0, 0, 0, 0, 0, 0, 0, 0, 0, 0, 0, 0, 0, 0, 0, 0, 0, 0, 0, 0, 0, 0, 0, 0, 0, 0, 0, 0, 0, 0, 0, 0, 0, 0, 0, 0, 0, 0, 0, 0, 0, 0, 0, 0, 0, 0, 0, 0, 0, 0, 0, 0, 0, 0, 0, 0, 0, 0, 0, 0, 0, 0, 0, 0, 0, 0, 0, 0, 0, 0, 0, 0, 0, 0, 0, 0])
_uv = me_mesh_001.uv_layers.new(name='UVMap')
_uv.uv.foreach_set('vector', [0.9543, 0.5983, 0.9374, 0.3743, 0.9499, 0.3746, 0.9306, 0.3758, 0.9374, 0.3743, 0.9432, 0.5989, 0.2825, 0.08751, 0.2768, 0.07866, 0.4599, 0.01041, 0.2855, 0.0987, 0.2825, 0.08751, 0.464, 0.02684, 0.9782, 0.2195, 0.9694, 0.2195, 0.977, 0.0, 0.2855, 0.0987, 0.1581, 0.1797, 0.1522, 0.1677, 0.2825, 0.08751, 1.0, 0.001315, 0.9983, 0.2209, 0.9907, 0.2207, 0.9277, 0.5955, 0.7476, 0.5276, 0.7496, 0.5173, 0.9233, 0.6132, 0.7427, 0.538, 0.7476, 0.5276, 0.9679, 0.5971, 0.9499, 0.3746, 0.9597, 0.3757, 0.9335, 0.204, 0.9435, 0.2028, 0.9374, 0.3743, 0.1463, 0.1602, 0.1423, 0.1546, 0.2768, 0.07866, 0.1522, 0.1677, 0.1463, 0.1602, 0.2825, 0.08751, 0.9335, 0.204, 0.9347, 0.08151, 0.9476, 0.0795, 0.9435, 0.2028, 0.9797, 0.3842, 0.9679, 0.3849, 0.9782, 0.2195, 0.9907, 0.2207, 0.9899, 0.3844, 0.9797, 0.3842, 0.9983, 0.2209, 0.9987, 0.3864, 0.9899, 0.3844, 0.7476, 0.5276, 0.6125, 0.458, 0.6189, 0.4456, 0.7427, 0.538, 0.6073, 0.4647, 0.6125, 0.458, 0.9499, 0.3746, 0.9435, 0.2028, 0.9531, 0.2045, 0.1581, 0.1797, 0.07231, 0.2558, 0.06517, 0.2476, 0.1522, 0.1677, 0.06517, 0.2476, 0.05555, 0.2389, 0.1463, 0.1602, 0.9797, 0.3842, 0.9899, 0.3844, 0.9935, 0.4986, 0.9813, 0.4974, 0.07667, 0.2613, 0.07231, 0.2558, 0.1581, 0.1797, 0.9813, 0.4974, 0.9728, 0.499, 0.9797, 0.3842, 0.9531, 0.2045, 0.9435, 0.2028, 0.9476, 0.0795, 0.96, 0.08411, 0.6189, 0.4456, 0.5317, 0.3716, 0.5396, 0.3616, 0.6125, 0.458, 0.5215, 0.3816, 0.5317, 0.3716, 0.07667, 0.2613, 0.03369, 0.3352, 0.02612, 0.3307, 0.07231, 0.2558, 0.9476, 0.0795, 0.9469, 4.526e-05, 0.9591, 0.0, 0.01421, 0.3263, 0.005241, 0.3224, 0.05555, 0.2389, 0.02612, 0.3307, 0.01421, 0.3263, 0.06517, 0.2476, 0.9813, 0.4974, 0.9868, 0.5651, 0.976, 0.5685, 0.9728, 0.499, 0.5559, 0.9061, 0.5475, 0.9109, 0.5448, 0.8374, 0.5546, 0.8349, 0.9935, 0.4986, 1.0, 0.5701, 0.9868, 0.5651, 0.5317, 0.3716, 0.4826, 0.2979, 0.494, 0.2905, 0.5215, 0.3816, 0.4732, 0.3001, 0.4826, 0.2979, 0.96, 0.08411, 0.9591, 0.0, 0.9679, 0.005334, 0.5242, 0.8357, 0.5336, 0.8377, 0.535, 0.9109, 0.008796, 0.4047, 0.0, 0.4051, 0.01421, 0.3263, 0.01761, 0.4038, 0.008796, 0.4047, 0.02612, 0.3307, 0.02548, 0.402, 0.01761, 0.4038, 0.03369, 0.3352, 0.5648, 0.8054, 0.5799, 0.8058, 0.5717, 0.8617, 0.494, 0.2905, 0.4776, 0.2226, 0.4881, 0.2224, 0.4826, 0.2979, 0.464, 0.2214, 0.4776, 0.2226, 0.5832, 0.7429, 0.5675, 0.7438, 0.571, 0.6795, 0.58, 0.6784, 0.5475, 0.9109, 0.5336, 0.8377, 0.5448, 0.8374, 0.5336, 0.8377, 0.53, 0.7587, 0.5399, 0.7588, 0.0, 0.4051, 0.0215, 0.4762, 0.01432, 0.4791, 0.008796, 0.4047, 0.03199, 0.4711, 0.0215, 0.4762, 0.01761, 0.4038, 0.0407, 0.4625, 0.03199, 0.4711, 0.5799, 0.8058, 0.5675, 0.7438, 0.5832, 0.7429, 0.5559, 0.7409, 0.5675, 0.7438, 0.5648, 0.8054, 0.4839, 0.151, 0.4959, 0.1584, 0.464, 0.2214, 0.4778, 0.1467, 0.4839, 0.151, 0.464, 0.2214, 0.5399, 0.7588, 0.5486, 0.7594, 0.5448, 0.8374, 0.538, 0.682, 0.5494, 0.6826, 0.5399, 0.7588, 0.53, 0.7587, 0.5288, 0.6847, 0.538, 0.682, 0.0215, 0.4762, 0.07048, 0.5302, 0.06327, 0.5375, 0.03199, 0.4711, 0.07652, 0.5208, 0.07048, 0.5302, 0.5832, 0.7429, 0.58, 0.6784, 0.5883, 0.6737, 0.4778, 0.1467, 0.5224, 0.08356, 0.5267, 0.09056, 0.4839, 0.151, 0.5596, 0.6763, 0.571, 0.6795, 0.5675, 0.7438, 0.534, 0.09689, 0.5408, 0.109, 0.4959, 0.1584, 0.5267, 0.09056, 0.534, 0.09689, 0.4839, 0.151, 0.06327, 0.5375, 0.07048, 0.5302, 0.1346, 0.572, 0.1276, 0.5806, 0.538, 0.682, 0.5413, 0.6132, 0.5559, 0.6139, 0.06327, 0.5375, 0.1276, 0.5806, 0.1236, 0.5866, 0.5596, 0.6763, 0.5609, 0.6142, 0.5716, 0.6176, 0.571, 0.6795, 0.07652, 0.5208, 0.1368, 0.557, 0.1346, 0.572, 0.58, 0.6784, 0.5716, 0.6176, 0.5843, 0.6132, 0.2056, 0.6011, 0.2884, 0.6105, 0.288, 0.62, 0.2025, 0.6126, 0.5967, 0.06066, 0.6001, 0.06892, 0.5408, 0.109, 0.6004, 0.04621, 0.5967, 0.06066, 0.534, 0.09689, 0.5869, 0.03733, 0.6004, 0.04621, 0.5267, 0.09056, 0.5158, 0.6132, 0.5175, 0.693, 0.5014, 0.6918, 0.1276, 0.5806, 0.2056, 0.6011, 0.2025, 0.6126, 0.1346, 0.572, 0.2078, 0.5868, 0.2056, 0.6011, 0.1368, 0.557, 0.2077, 0.5774, 0.2078, 0.5868, 0.4865, 0.9672, 0.4749, 0.8958, 0.4856, 0.8968, 0.464, 0.8992, 0.4749, 0.8958, 0.4752, 0.9688, 0.6004, 0.04621, 0.671, 0.03769, 0.5967, 0.06066, 0.6662, 0.006691, 0.6675, 0.01777, 0.5869, 0.03733, 0.5014, 0.6918, 0.5076, 0.7859, 0.4976, 0.7864, 0.5174, 0.7862, 0.5076, 0.7859, 0.5175, 0.693, 0.4749, 0.8958, 0.4751, 0.8097, 0.4868, 0.8118, 0.4856, 0.8968, 0.2877, 0.6, 0.2884, 0.6105, 0.2056, 0.6011, 0.2872, 0.5865, 0.2877, 0.6, 0.2078, 0.5868, 0.6004, 0.04621, 0.6675, 0.01777, 0.7527, 0.01014, 0.7507, 0.02323, 0.4749, 0.8958, 0.4663, 0.8107, 0.4751, 0.8097, 0.671, 0.03769, 0.7507, 0.02323, 0.7526, 0.03383, 0.7527, 0.01014, 0.7534, 0.0, 0.8446, 0.01369, 0.8407, 0.02523, 0.6675, 0.01777, 0.7534, 0.0, 0.7527, 0.01014, 0.5128, 0.8899, 0.5003, 0.8911, 0.5076, 0.7859, 0.5226, 0.8894, 0.5128, 0.8899, 0.5174, 0.7862, 0.3722, 0.5903, 0.3764, 0.6017, 0.2884, 0.6105, 0.371, 0.5776, 0.3722, 0.5903, 0.2877, 0.6, 0.4844, 0.7152, 0.4926, 0.7169, 0.4868, 0.8118, 0.4751, 0.8097, 0.4753, 0.7149, 0.4844, 0.7152, 0.4663, 0.8107, 0.4669, 0.7146, 0.4753, 0.7149, 0.7507, 0.02323, 0.8376, 0.03655, 0.8367, 0.04543, 0.7507, 0.02323, 0.8407, 0.02523, 0.8376, 0.03655, 0.5242, 0.9983, 0.5105, 1.0, 0.5128, 0.8899, 0.4577, 0.5495, 0.464, 0.5641, 0.3764, 0.6017, 0.4505, 0.5359, 0.4577, 0.5495, 0.371, 0.5776, 0.4864, 0.6155, 0.4976, 0.6158, 0.4844, 0.7152, 0.4753, 0.7149, 0.4745, 0.6132, 0.4864, 0.6155, 0.8376, 0.03655, 0.9249, 0.0703, 0.9187, 0.08324, 0.8407, 0.02523, 0.9306, 0.05848, 0.9249, 0.0703, 0.5003, 0.8911, 0.5105, 1.0, 0.5001, 0.9993, 0.9432, 0.5989, 0.9374, 0.3743, 0.9543, 0.5983, 0.4599, 0.01041, 0.2768, 0.07866, 0.4562, 0.0, 0.464, 0.02684, 0.2825, 0.08751, 0.4599, 0.01041, 0.9879, 0.0007187, 0.9782, 0.2195, 0.977, 0.0, 0.9306, 0.585, 0.9277, 0.5955, 0.7496, 0.5173, 0.9277, 0.5955, 0.9233, 0.6132, 0.7476, 0.5276, 0.9679, 0.5971, 0.9543, 0.5983, 0.9499, 0.3746, 0.9499, 0.3746, 0.9374, 0.3743, 0.9435, 0.2028, 0.9306, 0.3758, 0.9335, 0.204, 0.9374, 0.3743, 0.2825, 0.08751, 0.1463, 0.1602, 0.2768, 0.07866, 0.9782, 0.2195, 0.9679, 0.3849, 0.9694, 0.2195, 0.9907, 0.2207, 0.9797, 0.3842, 0.9782, 0.2195, 0.9907, 0.2207, 0.9983, 0.2209, 0.9899, 0.3844, 0.7496, 0.5173, 0.7476, 0.5276, 0.6189, 0.4456, 0.7476, 0.5276, 0.7427, 0.538, 0.6125, 0.458, 0.9597, 0.3757, 0.9499, 0.3746, 0.9531, 0.2045, 0.1463, 0.1602, 0.05555, 0.2389, 0.1423, 0.1546, 0.1522, 0.1677, 0.06517, 0.2476, 0.1463, 0.1602, 0.9797, 0.3842, 0.9728, 0.499, 0.9679, 0.3849, 0.6228, 0.4368, 0.6189, 0.4456, 0.5396, 0.3616, 0.6189, 0.4456, 0.6125, 0.458, 0.5317, 0.3716, 0.6125, 0.458, 0.6073, 0.4647, 0.5215, 0.3816, 0.9347, 0.08151, 0.9469, 4.526e-05, 0.9476, 0.0795, 0.06517, 0.2476, 0.01421, 0.3263, 0.05555, 0.2389, 0.07231, 0.2558, 0.02612, 0.3307, 0.06517, 0.2476, 0.9813, 0.4974, 0.9935, 0.4986, 0.9868, 0.5651, 0.5396, 0.3616, 0.5317, 0.3716, 0.494, 0.2905, 0.5317, 0.3716, 0.5215, 0.3816, 0.4826, 0.2979, 0.96, 0.08411, 0.9476, 0.0795, 0.9591, 0.0, 0.5475, 0.9109, 0.535, 0.9109, 0.5336, 0.8377, 0.01421, 0.3263, 0.0, 0.4051, 0.005241, 0.3224, 0.02612, 0.3307, 0.008796, 0.4047, 0.01421, 0.3263, 0.03369, 0.3352, 0.01761, 0.4038, 0.02612, 0.3307, 0.5717, 0.8617, 0.5799, 0.8058, 0.5822, 0.8657, 0.5717, 0.8617, 0.5579, 0.866, 0.5648, 0.8054, 0.494, 0.2905, 0.4826, 0.2979, 0.4776, 0.2226, 0.4826, 0.2979, 0.4732, 0.3001, 0.464, 0.2214, 0.5336, 0.8377, 0.5242, 0.8357, 0.53, 0.7587, 0.0, 0.4051, 0.008796, 0.4047, 0.0215, 0.4762, 0.008796, 0.4047, 0.01761, 0.4038, 0.03199, 0.4711, 0.5883, 0.809, 0.5799, 0.8058, 0.5832, 0.7429, 0.5799, 0.8058, 0.5648, 0.8054, 0.5675, 0.7438, 0.4776, 0.2226, 0.4959, 0.1584, 0.4881, 0.2224, 0.464, 0.2214, 0.4959, 0.1584, 0.4776, 0.2226, 0.5448, 0.8374, 0.5486, 0.7594, 0.5546, 0.8349, 0.5336, 0.8377, 0.5399, 0.7588, 0.5448, 0.8374, 0.5399, 0.7588, 0.53, 0.7587, 0.538, 0.682, 0.01432, 0.4791, 0.0215, 0.4762, 0.06327, 0.5375, 0.0215, 0.4762, 0.03199, 0.4711, 0.07048, 0.5302, 0.03199, 0.4711, 0.0407, 0.4625, 0.07652, 0.5208, 0.5559, 0.7409, 0.5596, 0.6763, 0.5675, 0.7438, 0.4839, 0.151, 0.534, 0.09689, 0.4959, 0.1584, 0.5399, 0.7588, 0.5494, 0.6826, 0.5486, 0.7594, 0.538, 0.682, 0.5559, 0.6139, 0.5494, 0.6826, 0.538, 0.682, 0.5288, 0.6847, 0.5413, 0.6132, 0.07048, 0.5302, 0.07652, 0.5208, 0.1346, 0.572, 0.07652, 0.5208, 0.07994, 0.5126, 0.1368, 0.557, 0.58, 0.6784, 0.571, 0.6795, 0.5716, 0.6176, 0.534, 0.09689, 0.5967, 0.06066, 0.5408, 0.109, 0.5267, 0.09056, 0.6004, 0.04621, 0.534, 0.09689, 0.5224, 0.08356, 0.5869, 0.03733, 0.5267, 0.09056, 0.5011, 0.6134, 0.5158, 0.6132, 0.5014, 0.6918, 0.5158, 0.6132, 0.5242, 0.6179, 0.5175, 0.693, 0.1276, 0.5806, 0.1346, 0.572, 0.2056, 0.6011, 0.1346, 0.572, 0.1368, 0.557, 0.2078, 0.5868, 0.4976, 0.9715, 0.4865, 0.9672, 0.4856, 0.8968, 0.4752, 0.9688, 0.4749, 0.8958, 0.4865, 0.9672, 0.5967, 0.06066, 0.671, 0.03769, 0.6001, 0.06892, 1.0, 0.001315, 0.9907, 0.2207, 0.9782, 0.2195, 0.9879, 0.0007187, 0.5869, 0.03733, 0.6675, 0.01777, 0.6004, 0.04621, 0.5175, 0.693, 0.5076, 0.7859, 0.5014, 0.6918, 0.2078, 0.5868, 0.2877, 0.6, 0.2056, 0.6011, 0.2077, 0.5774, 0.2872, 0.5865, 0.2078, 0.5868, 0.4749, 0.8958, 0.464, 0.8992, 0.4663, 0.8107, 0.5883, 0.6882, 0.591, 0.6132, 0.591, 0.7723, 0.6675, 0.01777, 0.6662, 0.006691, 0.7534, 0.0, 0.4976, 0.7864, 0.5076, 0.7859, 0.5003, 0.8911, 0.5174, 0.7862, 0.5128, 0.8899, 0.5076, 0.7859, 0.2884, 0.6105, 0.3764, 0.6017, 0.288, 0.62, 0.2877, 0.6, 0.3722, 0.5903, 0.2884, 0.6105, 0.2872, 0.5865, 0.371, 0.5776, 0.2877, 0.6, 0.4751, 0.8097, 0.4844, 0.7152, 0.4868, 0.8118, 0.4751, 0.8097, 0.4663, 0.8107, 0.4753, 0.7149, 0.7526, 0.03383, 0.7507, 0.02323, 0.8367, 0.04543, 0.7507, 0.02323, 0.7527, 0.01014, 0.8407, 0.02523, 0.5128, 0.8899, 0.5105, 1.0, 0.5003, 0.8911, 0.5226, 0.8894, 0.5242, 0.9983, 0.5128, 0.8899, 0.3722, 0.5903, 0.4577, 0.5495, 0.3764, 0.6017, 0.371, 0.5776, 0.4577, 0.5495, 0.3722, 0.5903, 0.4844, 0.7152, 0.4976, 0.6158, 0.4926, 0.7169, 0.4844, 0.7152, 0.4753, 0.7149, 0.4864, 0.6155, 0.4753, 0.7149, 0.4669, 0.7146, 0.4745, 0.6132, 0.8367, 0.04543, 0.8376, 0.03655, 0.9187, 0.08324, 0.8376, 0.03655, 0.8407, 0.02523, 0.9249, 0.0703, 0.8407, 0.02523, 0.8446, 0.01369, 0.9306, 0.05848, 0.4599, 0.01041, 0.4562, 0.0, 0.0, 0.0, 0.977, 0.0, 0.9306, 0.585, 0.9879, 0.0007187, 0.0, 0.0, 0.9277, 0.5955, 0.0, 0.0, 0.9543, 0.5983, 0.9679, 0.5971, 0.0, 0.0, 0.0, 0.0, 0.4505, 0.5359, 0.4864, 0.6155, 0.4745, 0.6132, 0.4745, 0.6132, 0.0, 0.0, 0.5242, 0.9983, 0.4577, 0.5495, 0.9306, 0.05848, 0.5105, 1.0, 0.0, 0.0, 0.9249, 0.0703, 0.9543, 0.5983, 0.9374, 0.3743, 0.9499, 0.3746, 0.9306, 0.3758, 0.9374, 0.3743, 0.9432, 0.5989, 0.2825, 0.08751, 0.2768, 0.07866, 0.4599, 0.01041, 0.2855, 0.0987, 0.2825, 0.08751, 0.464, 0.02684, 0.9782, 0.2195, 0.9694, 0.2195, 0.977, 0.0, 0.2855, 0.0987, 0.1581, 0.1797, 0.1522, 0.1677, 0.2825, 0.08751, 1.0, 0.001315, 0.9983, 0.2209, 0.9907, 0.2207, 0.9277, 0.5955, 0.7476, 0.5276, 0.7496, 0.5173, 0.9233, 0.6132, 0.7427, 0.538, 0.7476, 0.5276, 0.9679, 0.5971, 0.9499, 0.3746, 0.9597, 0.3757, 0.9335, 0.204, 0.9435, 0.2028, 0.9374, 0.3743, 0.1463, 0.1602, 0.1423, 0.1546, 0.2768, 0.07866, 0.1522, 0.1677, 0.1463, 0.1602, 0.2825, 0.08751, 0.9335, 0.204, 0.9347, 0.08151, 0.9476, 0.0795, 0.9435, 0.2028, 0.9797, 0.3842, 0.9679, 0.3849, 0.9782, 0.2195, 0.9907, 0.2207, 0.9899, 0.3844, 0.9797, 0.3842, 0.9983, 0.2209, 0.9987, 0.3864, 0.9899, 0.3844, 0.7476, 0.5276, 0.6125, 0.458, 0.6189, 0.4456, 0.7427, 0.538, 0.6073, 0.4647, 0.6125, 0.458, 0.9499, 0.3746, 0.9435, 0.2028, 0.9531, 0.2045, 0.1581, 0.1797, 0.07231, 0.2558, 0.06517, 0.2476, 0.1522, 0.1677, 0.06517, 0.2476, 0.05555, 0.2389, 0.1463, 0.1602, 0.9797, 0.3842, 0.9899, 0.3844, 0.9935, 0.4986, 0.9813, 0.4974, 0.07667, 0.2613, 0.07231, 0.2558, 0.1581, 0.1797, 0.9813, 0.4974, 0.9728, 0.499, 0.9797, 0.3842, 0.9531, 0.2045, 0.9435, 0.2028, 0.9476, 0.0795, 0.96, 0.08411, 0.6189, 0.4456, 0.5317, 0.3716, 0.5396, 0.3616, 0.6125, 0.458, 0.5215, 0.3816, 0.5317, 0.3716, 0.07667, 0.2613, 0.03369, 0.3352, 0.02612, 0.3307, 0.07231, 0.2558, 0.9476, 0.0795, 0.9469, 4.526e-05, 0.9591, 0.0, 0.01421, 0.3263, 0.005241, 0.3224, 0.05555, 0.2389, 0.02612, 0.3307, 0.01421, 0.3263, 0.06517, 0.2476, 0.9813, 0.4974, 0.9868, 0.5651, 0.976, 0.5685, 0.9728, 0.499, 0.5559, 0.9061, 0.5475, 0.9109, 0.5448, 0.8374, 0.5546, 0.8349, 0.9935, 0.4986, 1.0, 0.5701, 0.9868, 0.5651, 0.5317, 0.3716, 0.4826, 0.2979, 0.494, 0.2905, 0.5215, 0.3816, 0.4732, 0.3001, 0.4826, 0.2979, 0.96, 0.08411, 0.9591, 0.0, 0.9679, 0.005334, 0.5242, 0.8357, 0.5336, 0.8377, 0.535, 0.9109, 0.008796, 0.4047, 0.0, 0.4051, 0.01421, 0.3263, 0.01761, 0.4038, 0.008796, 0.4047, 0.02612, 0.3307, 0.02548, 0.402, 0.01761, 0.4038, 0.03369, 0.3352, 0.5648, 0.8054, 0.5799, 0.8058, 0.5717, 0.8617, 0.494, 0.2905, 0.4776, 0.2226, 0.4881, 0.2224, 0.4826, 0.2979, 0.464, 0.2214, 0.4776, 0.2226, 0.5832, 0.7429, 0.5675, 0.7438, 0.571, 0.6795, 0.58, 0.6784, 0.5475, 0.9109, 0.5336, 0.8377, 0.5448, 0.8374, 0.5336, 0.8377, 0.53, 0.7587, 0.5399, 0.7588, 0.0, 0.4051, 0.0215, 0.4762, 0.01432, 0.4791, 0.008796, 0.4047, 0.03199, 0.4711, 0.0215, 0.4762, 0.01761, 0.4038, 0.0407, 0.4625, 0.03199, 0.4711, 0.5799, 0.8058, 0.5675, 0.7438, 0.5832, 0.7429, 0.5559, 0.7409, 0.5675, 0.7438, 0.5648, 0.8054, 0.4839, 0.151, 0.4959, 0.1584, 0.464, 0.2214, 0.4778, 0.1467, 0.4839, 0.151, 0.464, 0.2214, 0.5399, 0.7588, 0.5486, 0.7594, 0.5448, 0.8374, 0.538, 0.682, 0.5494, 0.6826, 0.5399, 0.7588, 0.53, 0.7587, 0.5288, 0.6847, 0.538, 0.682, 0.0215, 0.4762, 0.07048, 0.5302, 0.06327, 0.5375, 0.03199, 0.4711, 0.07652, 0.5208, 0.07048, 0.5302, 0.5832, 0.7429, 0.58, 0.6784, 0.5883, 0.6737, 0.4778, 0.1467, 0.5224, 0.08356, 0.5267, 0.09056, 0.4839, 0.151, 0.5596, 0.6763, 0.571, 0.6795, 0.5675, 0.7438, 0.534, 0.09689, 0.5408, 0.109, 0.4959, 0.1584, 0.5267, 0.09056, 0.534, 0.09689, 0.4839, 0.151, 0.06327, 0.5375, 0.07048, 0.5302, 0.1346, 0.572, 0.1276, 0.5806, 0.538, 0.682, 0.5413, 0.6132, 0.5559, 0.6139, 0.06327, 0.5375, 0.1276, 0.5806, 0.1236, 0.5866, 0.5596, 0.6763, 0.5609, 0.6142, 0.5716, 0.6176, 0.571, 0.6795, 0.07652, 0.5208, 0.1368, 0.557, 0.1346, 0.572, 0.58, 0.6784, 0.5716, 0.6176, 0.5843, 0.6132, 0.2056, 0.6011, 0.2884, 0.6105, 0.288, 0.62, 0.2025, 0.6126, 0.5967, 0.06066, 0.6001, 0.06892, 0.5408, 0.109, 0.6004, 0.04621, 0.5967, 0.06066, 0.534, 0.09689, 0.5869, 0.03733, 0.6004, 0.04621, 0.5267, 0.09056, 0.5158, 0.6132, 0.5175, 0.693, 0.5014, 0.6918, 0.1276, 0.5806, 0.2056, 0.6011, 0.2025, 0.6126, 0.1346, 0.572, 0.2078, 0.5868, 0.2056, 0.6011, 0.1368, 0.557, 0.2077, 0.5774, 0.2078, 0.5868, 0.4865, 0.9672, 0.4749, 0.8958, 0.4856, 0.8968, 0.464, 0.8992, 0.4749, 0.8958, 0.4752, 0.9688, 0.6004, 0.04621, 0.671, 0.03769, 0.5967, 0.06066, 0.6662, 0.006691, 0.6675, 0.01777, 0.5869, 0.03733, 0.5014, 0.6918, 0.5076, 0.7859, 0.4976, 0.7864, 0.5174, 0.7862, 0.5076, 0.7859, 0.5175, 0.693, 0.4749, 0.8958, 0.4751, 0.8097, 0.4868, 0.8118, 0.4856, 0.8968, 0.2877, 0.6, 0.2884, 0.6105, 0.2056, 0.6011, 0.2872, 0.5865, 0.2877, 0.6, 0.2078, 0.5868, 0.6004, 0.04621, 0.6675, 0.01777, 0.7527, 0.01014, 0.7507, 0.02323, 0.4749, 0.8958, 0.4663, 0.8107, 0.4751, 0.8097, 0.671, 0.03769, 0.7507, 0.02323, 0.7526, 0.03383, 0.7527, 0.01014, 0.7534, 0.0, 0.8446, 0.01369, 0.8407, 0.02523, 0.6675, 0.01777, 0.7534, 0.0, 0.7527, 0.01014, 0.5128, 0.8899, 0.5003, 0.8911, 0.5076, 0.7859, 0.5226, 0.8894, 0.5128, 0.8899, 0.5174, 0.7862, 0.3722, 0.5903, 0.3764, 0.6017, 0.2884, 0.6105, 0.371, 0.5776, 0.3722, 0.5903, 0.2877, 0.6, 0.4844, 0.7152, 0.4926, 0.7169, 0.4868, 0.8118, 0.4751, 0.8097, 0.4753, 0.7149, 0.4844, 0.7152, 0.4663, 0.8107, 0.4669, 0.7146, 0.4753, 0.7149, 0.7507, 0.02323, 0.8376, 0.03655, 0.8367, 0.04543, 0.7507, 0.02323, 0.8407, 0.02523, 0.8376, 0.03655, 0.5242, 0.9983, 0.5105, 1.0, 0.5128, 0.8899, 0.4577, 0.5495, 0.464, 0.5641, 0.3764, 0.6017, 0.4505, 0.5359, 0.4577, 0.5495, 0.371, 0.5776, 0.4864, 0.6155, 0.4976, 0.6158, 0.4844, 0.7152, 0.4753, 0.7149, 0.4745, 0.6132, 0.4864, 0.6155, 0.8376, 0.03655, 0.9249, 0.0703, 0.9187, 0.08324, 0.8407, 0.02523, 0.9306, 0.05848, 0.9249, 0.0703, 0.5003, 0.8911, 0.5105, 1.0, 0.5001, 0.9993, 0.9432, 0.5989, 0.9374, 0.3743, 0.9543, 0.5983, 0.4599, 0.01041, 0.2768, 0.07866, 0.4562, 0.0, 0.464, 0.02684, 0.2825, 0.08751, 0.4599, 0.01041, 0.9879, 0.0007187, 0.9782, 0.2195, 0.977, 0.0, 0.9306, 0.585, 0.9277, 0.5955, 0.7496, 0.5173, 0.9277, 0.5955, 0.9233, 0.6132, 0.7476, 0.5276, 0.9679, 0.5971, 0.9543, 0.5983, 0.9499, 0.3746, 0.9499, 0.3746, 0.9374, 0.3743, 0.9435, 0.2028, 0.9306, 0.3758, 0.9335, 0.204, 0.9374, 0.3743, 0.2825, 0.08751, 0.1463, 0.1602, 0.2768, 0.07866, 0.9782, 0.2195, 0.9679, 0.3849, 0.9694, 0.2195, 0.9907, 0.2207, 0.9797, 0.3842, 0.9782, 0.2195, 0.9907, 0.2207, 0.9983, 0.2209, 0.9899, 0.3844, 0.7496, 0.5173, 0.7476, 0.5276, 0.6189, 0.4456, 0.7476, 0.5276, 0.7427, 0.538, 0.6125, 0.458, 0.9597, 0.3757, 0.9499, 0.3746, 0.9531, 0.2045, 0.1463, 0.1602, 0.05555, 0.2389, 0.1423, 0.1546, 0.1522, 0.1677, 0.06517, 0.2476, 0.1463, 0.1602, 0.9797, 0.3842, 0.9728, 0.499, 0.9679, 0.3849, 0.6228, 0.4368, 0.6189, 0.4456, 0.5396, 0.3616, 0.6189, 0.4456, 0.6125, 0.458, 0.5317, 0.3716, 0.6125, 0.458, 0.6073, 0.4647, 0.5215, 0.3816, 0.9347, 0.08151, 0.9469, 4.526e-05, 0.9476, 0.0795, 0.06517, 0.2476, 0.01421, 0.3263, 0.05555, 0.2389, 0.07231, 0.2558, 0.02612, 0.3307, 0.06517, 0.2476, 0.9813, 0.4974, 0.9935, 0.4986, 0.9868, 0.5651, 0.5396, 0.3616, 0.5317, 0.3716, 0.494, 0.2905, 0.5317, 0.3716, 0.5215, 0.3816, 0.4826, 0.2979, 0.96, 0.08411, 0.9476, 0.0795, 0.9591, 0.0, 0.5475, 0.9109, 0.535, 0.9109, 0.5336, 0.8377, 0.01421, 0.3263, 0.0, 0.4051, 0.005241, 0.3224, 0.02612, 0.3307, 0.008796, 0.4047, 0.01421, 0.3263, 0.03369, 0.3352, 0.01761, 0.4038, 0.02612, 0.3307, 0.5717, 0.8617, 0.5799, 0.8058, 0.5822, 0.8657, 0.5717, 0.8617, 0.5579, 0.866, 0.5648, 0.8054, 0.494, 0.2905, 0.4826, 0.2979, 0.4776, 0.2226, 0.4826, 0.2979, 0.4732, 0.3001, 0.464, 0.2214, 0.5336, 0.8377, 0.5242, 0.8357, 0.53, 0.7587, 0.0, 0.4051, 0.008796, 0.4047, 0.0215, 0.4762, 0.008796, 0.4047, 0.01761, 0.4038, 0.03199, 0.4711, 0.5883, 0.809, 0.5799, 0.8058, 0.5832, 0.7429, 0.5799, 0.8058, 0.5648, 0.8054, 0.5675, 0.7438, 0.4776, 0.2226, 0.4959, 0.1584, 0.4881, 0.2224, 0.464, 0.2214, 0.4959, 0.1584, 0.4776, 0.2226, 0.5448, 0.8374, 0.5486, 0.7594, 0.5546, 0.8349, 0.5336, 0.8377, 0.5399, 0.7588, 0.5448, 0.8374, 0.5399, 0.7588, 0.53, 0.7587, 0.538, 0.682, 0.01432, 0.4791, 0.0215, 0.4762, 0.06327, 0.5375, 0.0215, 0.4762, 0.03199, 0.4711, 0.07048, 0.5302, 0.03199, 0.4711, 0.0407, 0.4625, 0.07652, 0.5208, 0.5559, 0.7409, 0.5596, 0.6763, 0.5675, 0.7438, 0.4839, 0.151, 0.534, 0.09689, 0.4959, 0.1584, 0.5399, 0.7588, 0.5494, 0.6826, 0.5486, 0.7594, 0.538, 0.682, 0.5559, 0.6139, 0.5494, 0.6826, 0.538, 0.682, 0.5288, 0.6847, 0.5413, 0.6132, 0.07048, 0.5302, 0.07652, 0.5208, 0.1346, 0.572, 0.07652, 0.5208, 0.07994, 0.5126, 0.1368, 0.557, 0.58, 0.6784, 0.571, 0.6795, 0.5716, 0.6176, 0.534, 0.09689, 0.5967, 0.06066, 0.5408, 0.109, 0.5267, 0.09056, 0.6004, 0.04621, 0.534, 0.09689, 0.5224, 0.08356, 0.5869, 0.03733, 0.5267, 0.09056, 0.5011, 0.6134, 0.5158, 0.6132, 0.5014, 0.6918, 0.5158, 0.6132, 0.5242, 0.6179, 0.5175, 0.693, 0.1276, 0.5806, 0.1346, 0.572, 0.2056, 0.6011, 0.1346, 0.572, 0.1368, 0.557, 0.2078, 0.5868, 0.4976, 0.9715, 0.4865, 0.9672, 0.4856, 0.8968, 0.4752, 0.9688, 0.4749, 0.8958, 0.4865, 0.9672, 0.5967, 0.06066, 0.671, 0.03769, 0.6001, 0.06892, 1.0, 0.001315, 0.9907, 0.2207, 0.9782, 0.2195, 0.9879, 0.0007187, 0.5869, 0.03733, 0.6675, 0.01777, 0.6004, 0.04621, 0.5175, 0.693, 0.5076, 0.7859, 0.5014, 0.6918, 0.2078, 0.5868, 0.2877, 0.6, 0.2056, 0.6011, 0.2077, 0.5774, 0.2872, 0.5865, 0.2078, 0.5868, 0.4749, 0.8958, 0.464, 0.8992, 0.4663, 0.8107, 0.5883, 0.6882, 0.591, 0.6132, 0.591, 0.7723, 0.6675, 0.01777, 0.6662, 0.006691, 0.7534, 0.0, 0.4976, 0.7864, 0.5076, 0.7859, 0.5003, 0.8911, 0.5174, 0.7862, 0.5128, 0.8899, 0.5076, 0.7859, 0.2884, 0.6105, 0.3764, 0.6017, 0.288, 0.62, 0.2877, 0.6, 0.3722, 0.5903, 0.2884, 0.6105, 0.2872, 0.5865, 0.371, 0.5776, 0.2877, 0.6, 0.4751, 0.8097, 0.4844, 0.7152, 0.4868, 0.8118, 0.4751, 0.8097, 0.4663, 0.8107, 0.4753, 0.7149, 0.7526, 0.03383, 0.7507, 0.02323, 0.8367, 0.04543, 0.7507, 0.02323, 0.7527, 0.01014, 0.8407, 0.02523, 0.5128, 0.8899, 0.5105, 1.0, 0.5003, 0.8911, 0.5226, 0.8894, 0.5242, 0.9983, 0.5128, 0.8899, 0.3722, 0.5903, 0.4577, 0.5495, 0.3764, 0.6017, 0.371, 0.5776, 0.4577, 0.5495, 0.3722, 0.5903, 0.4844, 0.7152, 0.4976, 0.6158, 0.4926, 0.7169, 0.4844, 0.7152, 0.4753, 0.7149, 0.4864, 0.6155, 0.4753, 0.7149, 0.4669, 0.7146, 0.4745, 0.6132, 0.8367, 0.04543, 0.8376, 0.03655, 0.9187, 0.08324, 0.8376, 0.03655, 0.8407, 0.02523, 0.9249, 0.0703, 0.8407, 0.02523, 0.8446, 0.01369, 0.9306, 0.05848, 0.4599, 0.01041, 0.4562, 0.0, 0.0, 0.0, 0.977, 0.0, 0.9306, 0.585, 0.9879, 0.0007187, 0.0, 0.0, 0.9277, 0.5955, 0.0, 0.0, 0.9543, 0.5983, 0.9679, 0.5971, 0.0, 0.0, 0.0, 0.0, 0.4505, 0.5359, 0.4864, 0.6155, 0.4745, 0.6132, 0.4745, 0.6132, 0.0, 0.0, 0.5242, 0.9983, 0.4577, 0.5495, 0.9306, 0.05848, 0.5105, 1.0, 0.0, 0.0, 0.9249, 0.0703, 0.9543, 0.5983, 0.9374, 0.3743, 0.9499, 0.3746, 0.9306, 0.3758, 0.9374, 0.3743, 0.9432, 0.5989, 0.2825, 0.08751, 0.2768, 0.07866, 0.4599, 0.01041, 0.2855, 0.0987, 0.2825, 0.08751, 0.464, 0.02684, 0.9782, 0.2195, 0.9694, 0.2195, 0.977, 0.0, 0.2855, 0.0987, 0.1581, 0.1797, 0.1522, 0.1677, 0.2825, 0.08751, 1.0, 0.001315, 0.9983, 0.2209, 0.9907, 0.2207, 0.9277, 0.5955, 0.7476, 0.5276, 0.7496, 0.5173, 0.9233, 0.6132, 0.7427, 0.538, 0.7476, 0.5276, 0.9679, 0.5971, 0.9499, 0.3746, 0.9597, 0.3757, 0.9335, 0.204, 0.9435, 0.2028, 0.9374, 0.3743, 0.1463, 0.1602, 0.1423, 0.1546, 0.2768, 0.07866, 0.1522, 0.1677, 0.1463, 0.1602, 0.2825, 0.08751, 0.9335, 0.204, 0.9347, 0.08151, 0.9476, 0.0795, 0.9435, 0.2028, 0.9797, 0.3842, 0.9679, 0.3849, 0.9782, 0.2195, 0.9907, 0.2207, 0.9899, 0.3844, 0.9797, 0.3842, 0.9983, 0.2209, 0.9987, 0.3864, 0.9899, 0.3844, 0.7476, 0.5276, 0.6125, 0.458, 0.6189, 0.4456, 0.7427, 0.538, 0.6073, 0.4647, 0.6125, 0.458, 0.9499, 0.3746, 0.9435, 0.2028, 0.9531, 0.2045, 0.1581, 0.1797, 0.07231, 0.2558, 0.06517, 0.2476, 0.1522, 0.1677, 0.06517, 0.2476, 0.05555, 0.2389, 0.1463, 0.1602, 0.9797, 0.3842, 0.9899, 0.3844, 0.9935, 0.4986, 0.9813, 0.4974, 0.07667, 0.2613, 0.07231, 0.2558, 0.1581, 0.1797, 0.9813, 0.4974, 0.9728, 0.499, 0.9797, 0.3842, 0.9531, 0.2045, 0.9435, 0.2028, 0.9476, 0.0795, 0.96, 0.08411, 0.6189, 0.4456, 0.5317, 0.3716, 0.5396, 0.3616, 0.6125, 0.458, 0.5215, 0.3816, 0.5317, 0.3716, 0.07667, 0.2613, 0.03369, 0.3352, 0.02612, 0.3307, 0.07231, 0.2558, 0.9476, 0.0795, 0.9469, 4.526e-05, 0.9591, 0.0, 0.01421, 0.3263, 0.005241, 0.3224, 0.05555, 0.2389, 0.02612, 0.3307, 0.01421, 0.3263, 0.06517, 0.2476, 0.9813, 0.4974, 0.9868, 0.5651, 0.976, 0.5685, 0.9728, 0.499, 0.5559, 0.9061, 0.5475, 0.9109, 0.5448, 0.8374, 0.5546, 0.8349, 0.9935, 0.4986, 1.0, 0.5701, 0.9868, 0.5651, 0.5317, 0.3716, 0.4826, 0.2979, 0.494, 0.2905, 0.5215, 0.3816, 0.4732, 0.3001, 0.4826, 0.2979, 0.96, 0.08411, 0.9591, 0.0, 0.9679, 0.005334, 0.5242, 0.8357, 0.5336, 0.8377, 0.535, 0.9109, 0.008796, 0.4047, 0.0, 0.4051, 0.01421, 0.3263, 0.01761, 0.4038, 0.008796, 0.4047, 0.02612, 0.3307, 0.02548, 0.402, 0.01761, 0.4038, 0.03369, 0.3352, 0.5648, 0.8054, 0.5799, 0.8058, 0.5717, 0.8617, 0.494, 0.2905, 0.4776, 0.2226, 0.4881, 0.2224, 0.4826, 0.2979, 0.464, 0.2214, 0.4776, 0.2226, 0.5832, 0.7429, 0.5675, 0.7438, 0.571, 0.6795, 0.58, 0.6784, 0.5475, 0.9109, 0.5336, 0.8377, 0.5448, 0.8374, 0.5336, 0.8377, 0.53, 0.7587, 0.5399, 0.7588, 0.0, 0.4051, 0.0215, 0.4762, 0.01432, 0.4791, 0.008796, 0.4047, 0.03199, 0.4711, 0.0215, 0.4762, 0.01761, 0.4038, 0.0407, 0.4625, 0.03199, 0.4711, 0.5799, 0.8058, 0.5675, 0.7438, 0.5832, 0.7429, 0.5559, 0.7409, 0.5675, 0.7438, 0.5648, 0.8054, 0.4839, 0.151, 0.4959, 0.1584, 0.464, 0.2214, 0.4778, 0.1467, 0.4839, 0.151, 0.464, 0.2214, 0.5399, 0.7588, 0.5486, 0.7594, 0.5448, 0.8374, 0.538, 0.682, 0.5494, 0.6826, 0.5399, 0.7588, 0.53, 0.7587, 0.5288, 0.6847, 0.538, 0.682, 0.0215, 0.4762, 0.07048, 0.5302, 0.06327, 0.5375, 0.03199, 0.4711, 0.07652, 0.5208, 0.07048, 0.5302, 0.5832, 0.7429, 0.58, 0.6784, 0.5883, 0.6737, 0.4778, 0.1467, 0.5224, 0.08356, 0.5267, 0.09056, 0.4839, 0.151, 0.5596, 0.6763, 0.571, 0.6795, 0.5675, 0.7438, 0.534, 0.09689, 0.5408, 0.109, 0.4959, 0.1584, 0.5267, 0.09056, 0.534, 0.09689, 0.4839, 0.151, 0.06327, 0.5375, 0.07048, 0.5302, 0.1346, 0.572, 0.1276, 0.5806, 0.538, 0.682, 0.5413, 0.6132, 0.5559, 0.6139, 0.06327, 0.5375, 0.1276, 0.5806, 0.1236, 0.5866, 0.5596, 0.6763, 0.5609, 0.6142, 0.5716, 0.6176, 0.571, 0.6795, 0.07652, 0.5208, 0.1368, 0.557, 0.1346, 0.572, 0.58, 0.6784, 0.5716, 0.6176, 0.5843, 0.6132, 0.2056, 0.6011, 0.2884, 0.6105, 0.288, 0.62, 0.2025, 0.6126, 0.5967, 0.06066, 0.6001, 0.06892, 0.5408, 0.109, 0.6004, 0.04621, 0.5967, 0.06066, 0.534, 0.09689, 0.5869, 0.03733, 0.6004, 0.04621, 0.5267, 0.09056, 0.5158, 0.6132, 0.5175, 0.693, 0.5014, 0.6918, 0.1276, 0.5806, 0.2056, 0.6011, 0.2025, 0.6126, 0.1346, 0.572, 0.2078, 0.5868, 0.2056, 0.6011, 0.1368, 0.557, 0.2077, 0.5774, 0.2078, 0.5868, 0.4865, 0.9672, 0.4749, 0.8958, 0.4856, 0.8968, 0.464, 0.8992, 0.4749, 0.8958, 0.4752, 0.9688, 0.6004, 0.04621, 0.671, 0.03769, 0.5967, 0.06066, 0.6662, 0.006691, 0.6675, 0.01777, 0.5869, 0.03733, 0.5014, 0.6918, 0.5076, 0.7859, 0.4976, 0.7864, 0.5174, 0.7862, 0.5076, 0.7859, 0.5175, 0.693, 0.4749, 0.8958, 0.4751, 0.8097, 0.4868, 0.8118, 0.4856, 0.8968, 0.2877, 0.6, 0.2884, 0.6105, 0.2056, 0.6011, 0.2872, 0.5865, 0.2877, 0.6, 0.2078, 0.5868, 0.6004, 0.04621, 0.6675, 0.01777, 0.7527, 0.01014, 0.7507, 0.02323, 0.4749, 0.8958, 0.4663, 0.8107, 0.4751, 0.8097, 0.671, 0.03769, 0.7507, 0.02323, 0.7526, 0.03383, 0.7527, 0.01014, 0.7534, 0.0, 0.8446, 0.01369, 0.8407, 0.02523, 0.6675, 0.01777, 0.7534, 0.0, 0.7527, 0.01014, 0.5128, 0.8899, 0.5003, 0.8911, 0.5076, 0.7859, 0.5226, 0.8894, 0.5128, 0.8899, 0.5174, 0.7862, 0.3722, 0.5903, 0.3764, 0.6017, 0.2884, 0.6105, 0.371, 0.5776, 0.3722, 0.5903, 0.2877, 0.6, 0.4844, 0.7152, 0.4926, 0.7169, 0.4868, 0.8118, 0.4751, 0.8097, 0.4753, 0.7149, 0.4844, 0.7152, 0.4663, 0.8107, 0.4669, 0.7146, 0.4753, 0.7149, 0.7507, 0.02323, 0.8376, 0.03655, 0.8367, 0.04543, 0.7507, 0.02323, 0.8407, 0.02523, 0.8376, 0.03655, 0.5242, 0.9983, 0.5105, 1.0, 0.5128, 0.8899, 0.4577, 0.5495, 0.464, 0.5641, 0.3764, 0.6017, 0.4505, 0.5359, 0.4577, 0.5495, 0.371, 0.5776, 0.4864, 0.6155, 0.4976, 0.6158, 0.4844, 0.7152, 0.4753, 0.7149, 0.4745, 0.6132, 0.4864, 0.6155, 0.8376, 0.03655, 0.9249, 0.0703, 0.9187, 0.08324, 0.8407, 0.02523, 0.9306, 0.05848, 0.9249, 0.0703, 0.5003, 0.8911, 0.5105, 1.0, 0.5001, 0.9993, 0.9432, 0.5989, 0.9374, 0.3743, 0.9543, 0.5983, 0.4599, 0.01041, 0.2768, 0.07866, 0.4562, 0.0, 0.464, 0.02684, 0.2825, 0.08751, 0.4599, 0.01041, 0.9879, 0.0007187, 0.9782, 0.2195, 0.977, 0.0, 0.9306, 0.585, 0.9277, 0.5955, 0.7496, 0.5173, 0.9277, 0.5955, 0.9233, 0.6132, 0.7476, 0.5276, 0.9679, 0.5971, 0.9543, 0.5983, 0.9499, 0.3746, 0.9499, 0.3746, 0.9374, 0.3743, 0.9435, 0.2028, 0.9306, 0.3758, 0.9335, 0.204, 0.9374, 0.3743, 0.2825, 0.08751, 0.1463, 0.1602, 0.2768, 0.07866, 0.9782, 0.2195, 0.9679, 0.3849, 0.9694, 0.2195, 0.9907, 0.2207, 0.9797, 0.3842, 0.9782, 0.2195, 0.9907, 0.2207, 0.9983, 0.2209, 0.9899, 0.3844, 0.7496, 0.5173, 0.7476, 0.5276, 0.6189, 0.4456, 0.7476, 0.5276, 0.7427, 0.538, 0.6125, 0.458, 0.9597, 0.3757, 0.9499, 0.3746, 0.9531, 0.2045, 0.1463, 0.1602, 0.05555, 0.2389, 0.1423, 0.1546, 0.1522, 0.1677, 0.06517, 0.2476, 0.1463, 0.1602, 0.9797, 0.3842, 0.9728, 0.499, 0.9679, 0.3849, 0.6228, 0.4368, 0.6189, 0.4456, 0.5396, 0.3616, 0.6189, 0.4456, 0.6125, 0.458, 0.5317, 0.3716, 0.6125, 0.458, 0.6073, 0.4647, 0.5215, 0.3816, 0.9347, 0.08151, 0.9469, 4.526e-05, 0.9476, 0.0795, 0.06517, 0.2476, 0.01421, 0.3263, 0.05555, 0.2389, 0.07231, 0.2558, 0.02612, 0.3307, 0.06517, 0.2476, 0.9813, 0.4974, 0.9935, 0.4986, 0.9868, 0.5651, 0.5396, 0.3616, 0.5317, 0.3716, 0.494, 0.2905, 0.5317, 0.3716, 0.5215, 0.3816, 0.4826, 0.2979, 0.96, 0.08411, 0.9476, 0.0795, 0.9591, 0.0, 0.5475, 0.9109, 0.535, 0.9109, 0.5336, 0.8377, 0.01421, 0.3263, 0.0, 0.4051, 0.005241, 0.3224, 0.02612, 0.3307, 0.008796, 0.4047, 0.01421, 0.3263, 0.03369, 0.3352, 0.01761, 0.4038, 0.02612, 0.3307, 0.5717, 0.8617, 0.5799, 0.8058, 0.5822, 0.8657, 0.5717, 0.8617, 0.5579, 0.866, 0.5648, 0.8054, 0.494, 0.2905, 0.4826, 0.2979, 0.4776, 0.2226, 0.4826, 0.2979, 0.4732, 0.3001, 0.464, 0.2214, 0.5336, 0.8377, 0.5242, 0.8357, 0.53, 0.7587, 0.0, 0.4051, 0.008796, 0.4047, 0.0215, 0.4762, 0.008796, 0.4047, 0.01761, 0.4038, 0.03199, 0.4711, 0.5883, 0.809, 0.5799, 0.8058, 0.5832, 0.7429, 0.5799, 0.8058, 0.5648, 0.8054, 0.5675, 0.7438, 0.4776, 0.2226, 0.4959, 0.1584, 0.4881, 0.2224, 0.464, 0.2214, 0.4959, 0.1584, 0.4776, 0.2226, 0.5448, 0.8374, 0.5486, 0.7594, 0.5546, 0.8349, 0.5336, 0.8377, 0.5399, 0.7588, 0.5448, 0.8374, 0.5399, 0.7588, 0.53, 0.7587, 0.538, 0.682, 0.01432, 0.4791, 0.0215, 0.4762, 0.06327, 0.5375, 0.0215, 0.4762, 0.03199, 0.4711, 0.07048, 0.5302, 0.03199, 0.4711, 0.0407, 0.4625, 0.07652, 0.5208, 0.5559, 0.7409, 0.5596, 0.6763, 0.5675, 0.7438, 0.4839, 0.151, 0.534, 0.09689, 0.4959, 0.1584, 0.5399, 0.7588, 0.5494, 0.6826, 0.5486, 0.7594, 0.538, 0.682, 0.5559, 0.6139, 0.5494, 0.6826, 0.538, 0.682, 0.5288, 0.6847, 0.5413, 0.6132, 0.07048, 0.5302, 0.07652, 0.5208, 0.1346, 0.572, 0.07652, 0.5208, 0.07994, 0.5126, 0.1368, 0.557, 0.58, 0.6784, 0.571, 0.6795, 0.5716, 0.6176, 0.534, 0.09689, 0.5967, 0.06066, 0.5408, 0.109, 0.5267, 0.09056, 0.6004, 0.04621, 0.534, 0.09689, 0.5224, 0.08356, 0.5869, 0.03733, 0.5267, 0.09056, 0.5011, 0.6134, 0.5158, 0.6132, 0.5014, 0.6918, 0.5158, 0.6132, 0.5242, 0.6179, 0.5175, 0.693, 0.1276, 0.5806, 0.1346, 0.572, 0.2056, 0.6011, 0.1346, 0.572, 0.1368, 0.557, 0.2078, 0.5868, 0.4976, 0.9715, 0.4865, 0.9672, 0.4856, 0.8968, 0.4752, 0.9688, 0.4749, 0.8958, 0.4865, 0.9672, 0.5967, 0.06066, 0.671, 0.03769, 0.6001, 0.06892, 1.0, 0.001315, 0.9907, 0.2207, 0.9782, 0.2195, 0.9879, 0.0007187, 0.5869, 0.03733, 0.6675, 0.01777, 0.6004, 0.04621, 0.5175, 0.693, 0.5076, 0.7859, 0.5014, 0.6918, 0.2078, 0.5868, 0.2877, 0.6, 0.2056, 0.6011, 0.2077, 0.5774, 0.2872, 0.5865, 0.2078, 0.5868, 0.4749, 0.8958, 0.464, 0.8992, 0.4663, 0.8107, 0.5883, 0.6882, 0.591, 0.6132, 0.591, 0.7723, 0.6675, 0.01777, 0.6662, 0.006691, 0.7534, 0.0, 0.4976, 0.7864, 0.5076, 0.7859, 0.5003, 0.8911, 0.5174, 0.7862, 0.5128, 0.8899, 0.5076, 0.7859, 0.2884, 0.6105, 0.3764, 0.6017, 0.288, 0.62, 0.2877, 0.6, 0.3722, 0.5903, 0.2884, 0.6105, 0.2872, 0.5865, 0.371, 0.5776, 0.2877, 0.6, 0.4751, 0.8097, 0.4844, 0.7152, 0.4868, 0.8118, 0.4751, 0.8097, 0.4663, 0.8107, 0.4753, 0.7149, 0.7526, 0.03383, 0.7507, 0.02323, 0.8367, 0.04543, 0.7507, 0.02323, 0.7527, 0.01014, 0.8407, 0.02523, 0.5128, 0.8899, 0.5105, 1.0, 0.5003, 0.8911, 0.5226, 0.8894, 0.5242, 0.9983, 0.5128, 0.8899, 0.3722, 0.5903, 0.4577, 0.5495, 0.3764, 0.6017, 0.371, 0.5776, 0.4577, 0.5495, 0.3722, 0.5903, 0.4844, 0.7152, 0.4976, 0.6158, 0.4926, 0.7169, 0.4844, 0.7152, 0.4753, 0.7149, 0.4864, 0.6155, 0.4753, 0.7149, 0.4669, 0.7146, 0.4745, 0.6132, 0.8367, 0.04543, 0.8376, 0.03655, 0.9187, 0.08324, 0.8376, 0.03655, 0.8407, 0.02523, 0.9249, 0.0703, 0.8407, 0.02523, 0.8446, 0.01369, 0.9306, 0.05848, 0.4599, 0.01041, 0.4562, 0.0, 0.0, 0.0, 0.977, 0.0, 0.9306, 0.585, 0.9879, 0.0007187, 0.0, 0.0, 0.9277, 0.5955, 0.0, 0.0, 0.9543, 0.5983, 0.9679, 0.5971, 0.0, 0.0, 0.0, 0.0, 0.4505, 0.5359, 0.4864, 0.6155, 0.4745, 0.6132, 0.4745, 0.6132, 0.0, 0.0, 0.5242, 0.9983, 0.4577, 0.5495, 0.9306, 0.05848, 0.5105, 1.0, 0.0, 0.0, 0.9249, 0.0703, 0.005517, 0.3937, 0.07023, 0.4584, 0.068, 0.4638, 0.000135, 0.3959, 0.2264, 0.1617, 0.2264, 0.07023, 0.2318, 0.068, 0.2318, 0.164, 0.2264, 0.07023, 0.1617, 0.005517, 0.164, 0.000135, 0.2318, 0.068, 0.005517, 0.1617, 0.07023, 0.2264, 0.068, 0.2318, 0.000135, 0.164, 0.07023, 0.2375, 0.005518, 0.3022, 0.0001353, 0.3, 0.068, 0.2321, 0.1617, 0.005517, 0.07023, 0.005517, 0.068, 0.000135, 0.164, 0.000135, 0.4628, 0.1536, 0.4629, 0.06405, 0.4645, 0.06324, 0.4645, 0.1543, 0.07023, 0.4584, 0.1617, 0.4584, 0.164, 0.4638, 0.068, 0.4638, 0.1617, 0.2264, 0.2264, 0.1617, 0.2318, 0.164, 0.164, 0.2318, 0.8079, 0.6589, 0.8079, 0.6647, 0.712, 0.6647, 0.712, 0.6589, 0.712, 0.6589, 0.712, 0.6647, 0.616, 0.6647, 0.616, 0.6589, 0.616, 0.6589, 0.616, 0.6647, 0.52, 0.6647, 0.52, 0.6589, 0.52, 0.6589, 0.52, 0.6647, 0.424, 0.6647, 0.424, 0.6589, 0.424, 0.6589, 0.424, 0.6647, 0.3281, 0.6647, 0.3281, 0.6589, 0.3281, 0.6589, 0.3281, 0.6647, 0.2321, 0.6647, 0.2321, 0.6589, 0.9039, 0.6589, 0.9039, 0.6647, 0.8079, 0.6647, 0.8079, 0.6589, 0.9999, 0.6589, 0.9999, 0.6647, 0.9039, 0.6647, 0.9039, 0.6589, 0.07023, 0.005517, 0.005518, 0.07023, 0.0001353, 0.068, 0.068, 0.000135, 0.1617, 0.2375, 0.07023, 0.2375, 0.068, 0.2321, 0.164, 0.2321, 0.07023, 0.2264, 0.1617, 0.2264, 0.164, 0.2318, 0.068, 0.2318, 0.1617, 0.4584, 0.2264, 0.3937, 0.2318, 0.3959, 0.164, 0.4638, 0.005518, 0.3022, 0.005517, 0.3937, 0.000135, 0.3959, 0.0001353, 0.3, 0.2264, 0.3937, 0.2264, 0.3022, 0.2318, 0.3, 0.2318, 0.3959, 0.005518, 0.07023, 0.005517, 0.1617, 0.000135, 0.164, 0.0001353, 0.068, 0.2264, 0.3022, 0.1617, 0.2375, 0.164, 0.2321, 0.2318, 0.3, 0.4629, 0.06405, 0.3958, 0.001911, 0.3964, 0.000135, 0.4645, 0.06324, 0.3958, 0.001911, 0.3026, 0.003596, 0.3019, 0.001894, 0.3964, 0.000135, 0.3026, 0.003596, 0.2338, 0.06247, 0.2321, 0.06175, 0.3019, 0.001894, 0.2338, 0.06247, 0.2338, 0.152, 0.2321, 0.1528, 0.2321, 0.06175, 0.2338, 0.152, 0.3008, 0.2142, 0.3002, 0.216, 0.2321, 0.1528, 0.3008, 0.2142, 0.3941, 0.2125, 0.3948, 0.2142, 0.3002, 0.216, 0.3941, 0.2125, 0.4628, 0.1536, 0.4645, 0.1543, 0.3948, 0.2142, 0.3539, 0.3217, 0.347, 0.3153, 0.3885, 0.2162, 0.4533, 0.281, 0.347, 0.3153, 0.3376, 0.3156, 0.2969, 0.2162, 0.3885, 0.2162, 0.3376, 0.3156, 0.3312, 0.3225, 0.2321, 0.281, 0.2969, 0.2162, 0.3312, 0.3225, 0.3315, 0.3319, 0.2321, 0.3726, 0.2321, 0.281, 0.3315, 0.3319, 0.3384, 0.3383, 0.2969, 0.4374, 0.2321, 0.3726, 0.3384, 0.3383, 0.3478, 0.338, 0.3885, 0.4374, 0.2969, 0.4374, 0.3478, 0.338, 0.3542, 0.3311, 0.4533, 0.3726, 0.3885, 0.4374, 0.3542, 0.3311, 0.3539, 0.3217, 0.4533, 0.281, 0.4533, 0.3726, 0.4713, 0.2403, 0.4616, 0.2403, 0.4638, 0.2349, 0.4697, 0.2355, 0.4805, 0.2233, 0.4791, 0.2344, 0.474, 0.2315, 0.4741, 0.2258, 0.4625, 0.2162, 0.472, 0.2163, 0.4699, 0.2217, 0.4641, 0.2209, 0.4536, 0.2327, 0.455, 0.2219, 0.4599, 0.2247, 0.4599, 0.2304, 0.4616, 0.2403, 0.4536, 0.2327, 0.4599, 0.2304, 0.4638, 0.2349, 0.455, 0.2219, 0.4625, 0.2162, 0.4641, 0.2209, 0.4599, 0.2247, 0.472, 0.2163, 0.4805, 0.2233, 0.4741, 0.2258, 0.4699, 0.2217, 0.4791, 0.2344, 0.4713, 0.2403, 0.4697, 0.2355, 0.474, 0.2315, 0.3969, 0.5707, 0.3969, 0.5256, 0.453, 0.5024, 0.453, 0.5939, 0.3651, 0.6025, 0.3969, 0.5707, 0.453, 0.5939, 0.3883, 0.6586, 0.3201, 0.6025, 0.3651, 0.6025, 0.3883, 0.6586, 0.2968, 0.6586, 0.2882, 0.5707, 0.3201, 0.6025, 0.2968, 0.6586, 0.2321, 0.5939, 0.2882, 0.5256, 0.2882, 0.5707, 0.2321, 0.5939, 0.2321, 0.5024, 0.3201, 0.4938, 0.2882, 0.5256, 0.2321, 0.5024, 0.2968, 0.4377, 0.3651, 0.4938, 0.3201, 0.4938, 0.2968, 0.4377, 0.3883, 0.4377, 0.3969, 0.5256, 0.3651, 0.4938, 0.3883, 0.4377, 0.453, 0.5024, 0.5112, 0.5006, 0.5162, 0.4956, 0.562, 0.5145, 0.5302, 0.5464, 0.5041, 0.5006, 0.5112, 0.5006, 0.5302, 0.5464, 0.4851, 0.5464, 0.4991, 0.4956, 0.5041, 0.5006, 0.4851, 0.5464, 0.4533, 0.5145, 0.4991, 0.4885, 0.4991, 0.4956, 0.4533, 0.5145, 0.4533, 0.4695, 0.5041, 0.4834, 0.4991, 0.4885, 0.4533, 0.4695, 0.4851, 0.4377, 0.5112, 0.4834, 0.5041, 0.4834, 0.4851, 0.4377, 0.5302, 0.4377, 0.5162, 0.4885, 0.5112, 0.4834, 0.5302, 0.4377, 0.562, 0.4695, 0.5162, 0.4956, 0.5162, 0.4885, 0.562, 0.4695, 0.562, 0.5145, 0.3539, 0.3217, 0.3542, 0.3311, 0.3529, 0.3307, 0.3527, 0.3223, 0.3478, 0.338, 0.3384, 0.3383, 0.3388, 0.3371, 0.3472, 0.3368, 0.4738, 0.2463, 0.4742, 0.2544, 0.4727, 0.2539, 0.4724, 0.247, 0.3315, 0.3319, 0.3312, 0.3225, 0.3324, 0.3229, 0.3327, 0.3313, 0.4683, 0.26, 0.4601, 0.2597, 0.4606, 0.2583, 0.4677, 0.2586, 0.3376, 0.3156, 0.347, 0.3153, 0.3466, 0.3166, 0.3382, 0.3168, 0.4538, 0.2545, 0.4536, 0.2464, 0.455, 0.2469, 0.4551, 0.2538, 0.4594, 0.2406, 0.4677, 0.2406, 0.4672, 0.2421, 0.46, 0.242, 0.3506, 0.3298, 0.3504, 0.3234, 0.3527, 0.3223, 0.3529, 0.3307, 0.3461, 0.3345, 0.3506, 0.3298, 0.3529, 0.3307, 0.3472, 0.3368, 0.3397, 0.3347, 0.3461, 0.3345, 0.3472, 0.3368, 0.3388, 0.3371, 0.335, 0.3303, 0.3397, 0.3347, 0.3388, 0.3371, 0.3327, 0.3313, 0.3348, 0.3238, 0.335, 0.3303, 0.3327, 0.3313, 0.3324, 0.3229, 0.3392, 0.3191, 0.3348, 0.3238, 0.3324, 0.3229, 0.3382, 0.3168, 0.3457, 0.3189, 0.3392, 0.3191, 0.3382, 0.3168, 0.3466, 0.3166, 0.3504, 0.3234, 0.3457, 0.3189, 0.3466, 0.3166, 0.3527, 0.3223, 0.4677, 0.2406, 0.4738, 0.2463, 0.4724, 0.247, 0.4672, 0.2421, 0.4536, 0.2464, 0.4594, 0.2406, 0.46, 0.242, 0.455, 0.2469, 0.347, 0.3153, 0.3539, 0.3217, 0.3527, 0.3223, 0.3466, 0.3166, 0.4601, 0.2597, 0.4538, 0.2545, 0.4551, 0.2538, 0.4606, 0.2583, 0.3312, 0.3225, 0.3376, 0.3156, 0.3382, 0.3168, 0.3324, 0.3229, 0.4742, 0.2544, 0.4683, 0.26, 0.4677, 0.2586, 0.4727, 0.2539, 0.3384, 0.3383, 0.3315, 0.3319, 0.3327, 0.3313, 0.3388, 0.3371, 0.3542, 0.3311, 0.3478, 0.338, 0.3472, 0.3368, 0.3529, 0.3307])
me_mesh_001.use_remesh_preserve_volume = False
me_mesh_001.use_remesh_preserve_attributes = False
me_mesh_001.use_mirror_vertex_groups = False
me_mesh_001.update()
me_cylinder_003 = bpy.data.meshes.new('Cylinder.003')
me_cylinder_003.from_pydata([(7.599e-10, 0.006411, -0.2826), (7.599e-10, 0.006411, 0.2826), (0.004533, 0.004533, -0.2826), (0.004533, 0.004533, 0.2826), (0.006411, 9.132e-11, -0.2826), (0.006411, 9.132e-11, 0.2826), (0.004533, -0.004533, -0.2826), (0.004533, -0.004533, 0.2826), (1.994e-10, -0.006411, -0.2826), (1.994e-10, -0.006411, 0.2826), (-0.004533, -0.004533, -0.2826), (-0.004533, -0.004533, 0.2826), (-0.006411, 4.48e-10, -0.2826), (-0.006411, 4.48e-10, 0.2826), (-0.004533, 0.004533, -0.2826), (-0.004533, 0.004533, 0.2826)], [], [(0, 1, 3, 2), (2, 3, 5, 4), (4, 5, 7, 6), (6, 7, 9, 8), (8, 9, 11, 10), (10, 11, 13, 12), (3, 1, 15, 13, 11, 9, 7, 5), (14, 15, 1, 0), (12, 13, 15, 14), (0, 2, 4, 6, 8, 10, 12, 14)])
_uv = me_cylinder_003.uv_layers.new(name='UVMap')
_uv.uv.foreach_set('vector', [0.1047, 0.0002724, 0.1047, 0.9993, 0.08722, 0.9994, 0.08722, 0.0003871, 0.08722, 0.0003871, 0.08722, 0.9994, 0.06979, 0.9995, 0.06979, 0.0005017, 0.06979, 0.0005017, 0.06979, 0.9995, 0.05235, 0.9996, 0.05235, 0.0006163, 0.05235, 0.0006163, 0.05235, 0.9996, 0.03491, 0.9997, 0.03491, 0.0007308, 0.03491, 0.0007308, 0.03491, 0.9997, 0.01748, 0.9998, 0.01748, 0.0008454, 0.01748, 0.0008454, 0.01748, 0.9998, 4.328e-05, 1.0, 4.328e-05, 0.00096, 0.1693, 0.03851, 0.1693, 0.05081, 0.1606, 0.0595, 0.1483, 0.0595, 0.1396, 0.05081, 0.1396, 0.03851, 0.1483, 0.02982, 0.1606, 0.02982, 0.1221, 0.0001579, 0.1221, 0.9992, 0.1047, 0.9993, 0.1047, 0.0002724, 0.1395, 4.328e-05, 0.1395, 0.999, 0.1221, 0.9992, 0.1221, 0.0001579, 0.1693, 0.008739, 0.1693, 0.02104, 0.1606, 0.02973, 0.1483, 0.02973, 0.1396, 0.02104, 0.1396, 0.008739, 0.1483, 4.329e-05, 0.1606, 4.328e-05])
me_cylinder_003.use_remesh_preserve_volume = False
me_cylinder_003.use_remesh_preserve_attributes = False
me_cylinder_003.use_mirror_vertex_groups = False
me_cylinder_003.update()
me_cylinder_002 = bpy.data.meshes.new('Cylinder.002')
me_cylinder_002.from_pydata([(-0.001536, 0.3042, -0.04355), (-0.001536, 0.004242, 0.1186), (0.2106, 0.2164, -0.04355), (0.2985, 0.004242, -0.04355), (0.2106, -0.2079, -0.04355), (-0.001536, -0.2958, -0.04355), (-0.2137, -0.2079, -0.04355), (-0.3015, 0.004242, -0.04355), (-0.2137, 0.2164, -0.04355), (0.006061, 0.2092, 0.04892), (0.1658, 0.143, 0.04892), (0.232, -0.01674, 0.04892), (0.1658, -0.1765, 0.04892), (0.006061, -0.2427, 0.04892), (-0.1537, -0.1765, 0.04892), (-0.2199, -0.01674, 0.04892), (-0.1537, 0.143, 0.04892), (-0.00159, 0.3091, -0.03855), (0.2141, 0.2201, -0.03886), (0.006123, 0.2131, 0.0547), (-0.001609, 0.004445, 0.1256), (0.1689, 0.1458, 0.05456), (0.3041, 0.00445, -0.03945), (0.2364, -0.01695, 0.05432), (0.2149, -0.2121, -0.04003), (0.169, -0.1799, 0.05413), (-0.001625, -0.3018, -0.04007), (0.006146, -0.2473, 0.05411), (-0.2178, -0.2118, -0.03953), (-0.1567, -0.1798, 0.05429), (-0.3067, 0.004415, -0.03891), (-0.224, -0.01693, 0.05454), (-0.2171, 0.2199, -0.03857), (-0.1565, 0.1457, 0.05469)], [], [(30, 31, 33, 32), (7, 8, 16, 15), (8, 0, 9, 16), (6, 7, 15, 14), (5, 6, 14, 13), (4, 5, 13, 12), (3, 4, 12, 11), (2, 3, 11, 10), (0, 2, 10, 9), (9, 10, 1), (10, 11, 1), (11, 12, 1), (12, 13, 1), (13, 14, 1), (14, 15, 1), (16, 9, 1), (15, 16, 1), (32, 33, 19, 17), (28, 29, 31, 30), (26, 27, 29, 28), (24, 25, 27, 26), (22, 23, 25, 24), (18, 21, 23, 22), (17, 19, 21, 18), (19, 20, 21), (21, 20, 23), (23, 20, 25), (25, 20, 27), (27, 20, 29), (29, 20, 31), (33, 20, 19), (31, 20, 33), (0, 8, 32, 17), (8, 7, 30, 32), (7, 6, 28, 30), (6, 5, 26, 28), (5, 4, 24, 26), (4, 3, 22, 24), (3, 2, 18, 22), (2, 0, 17, 18)])
_uv = me_cylinder_002.uv_layers.new(name='UVMap')
_uv.uv.foreach_set('vector', [0.6492, -0.01117, 0.6191, 0.2173, 0.3355, 0.2209, 0.2404, -0.0006618, 0.6865, 0.9535, 0.8672, 0.9106, 0.8065, 0.8211, 0.681, 0.8492, 0.8672, 0.9106, 0.9874, 0.7626, 0.8933, 0.7095, 0.8065, 0.8211, 0.518, 0.8692, 0.6865, 0.9535, 0.681, 0.8492, 0.5683, 0.7879, 0.4237, 0.6942, 0.518, 0.8692, 0.5683, 0.7879, 0.508, 0.6596, 0.6148, 0.224, 0.4669, 0.3551, 0.5429, 0.4095, 0.6413, 0.3113, 0.8003, 0.2045, 0.6148, 0.224, 0.6413, 0.3113, 0.7647, 0.2933, 0.9587, 0.3071, 0.8003, 0.2045, 0.7647, 0.2933, 0.8736, 0.3613, 1.03, 0.4892, 0.9587, 0.3071, 0.8736, 0.3613, 0.9229, 0.4964, 0.9229, 0.4964, 0.8736, 0.3613, 0.7413, 0.4936, 0.8736, 0.3613, 0.7647, 0.2933, 0.7413, 0.4936, 0.7647, 0.2933, 0.6413, 0.3113, 0.7413, 0.4936, 0.6413, 0.3113, 0.5429, 0.4095, 0.7413, 0.4936, 0.508, 0.6596, 0.5683, 0.7879, 0.7193, 0.6629, 0.5683, 0.7879, 0.681, 0.8492, 0.7193, 0.6629, 0.8065, 0.8211, 0.8933, 0.7095, 0.7193, 0.6629, 0.681, 0.8492, 0.8065, 0.8211, 0.7193, 0.6629, 0.2404, -0.0006618, 0.3355, 0.2209, 0.1021, 0.4231, -0.08015, 0.2652, 0.9804, 0.2484, 0.8384, 0.4016, 0.6191, 0.2173, 0.6492, -0.01117, 1.114, 0.6707, 0.917, 0.7072, 0.8384, 0.4016, 0.9804, 0.2484, 0.03319, 0.5643, 0.07503, 0.7023, -0.08044, 0.8574, -0.2004, 0.7714, 0.3263, 0.5335, 0.27, 0.6738, 0.07503, 0.7023, 0.03319, 0.5643, 0.5766, 0.6956, 0.4422, 0.7813, 0.27, 0.6738, 0.3263, 0.5335, 0.6897, 0.9834, 0.52, 0.9946, 0.4422, 0.7813, 0.5766, 0.6956, 0.52, 0.9946, 0.2331, 0.9902, 0.4422, 0.7813, 0.4422, 0.7813, 0.2331, 0.9902, 0.27, 0.6738, 0.27, 0.6738, 0.2331, 0.9902, 0.07503, 0.7023, 0.07503, 0.7023, 0.2331, 0.9902, -0.08044, 0.8574, 0.917, 0.7072, 0.4604, 0.6037, 0.8384, 0.4016, 0.8384, 0.4016, 0.4604, 0.6037, 0.6191, 0.2173, 0.3355, 0.2209, 0.4604, 0.6037, 0.1021, 0.4231, 0.6191, 0.2173, 0.4604, 0.6037, 0.3355, 0.2209, 0.9874, 0.7626, 0.8672, 0.9106, 0.8672, 0.9106, 0.9874, 0.7626, 0.8672, 0.9106, 0.6865, 0.9535, 0.6865, 0.9535, 0.8672, 0.9106, 0.6865, 0.9535, 0.518, 0.8692, 0.518, 0.8692, 0.6865, 0.9535, 0.518, 0.8692, 0.4237, 0.6942, 0.4237, 0.6942, 0.518, 0.8692, 0.4669, 0.3551, 0.6148, 0.224, 0.6148, 0.224, 0.4669, 0.3551, 0.6148, 0.224, 0.8003, 0.2045, 0.8003, 0.2045, 0.6148, 0.224, 0.8003, 0.2045, 0.9587, 0.3071, 0.9587, 0.3071, 0.8003, 0.2045, 0.9587, 0.3071, 1.03, 0.4892, 1.03, 0.4892, 0.9587, 0.3071])
me_cylinder_002.use_remesh_preserve_volume = False
me_cylinder_002.use_remesh_preserve_attributes = False
me_cylinder_002.use_mirror_vertex_groups = False
me_cylinder_002.update()

# ---- objects
ob_glass_table_top = bpy.data.objects.new('Glass Table Top', me_cylinder_009)
ob_path_001 = bpy.data.objects.new('Path.001', me_mesh_001)
ob_ubrella_pole = bpy.data.objects.new('Ubrella Pole', me_cylinder_003)
ob_umbrella_top = bpy.data.objects.new('Umbrella Top', me_cylinder_002)

# ---- transforms, parenting, visibility, modifiers, constraints
ob_glass_table_top.location = (-0.001722, 7.375e-05, 0.1284)
ob_glass_table_top.lineart.crease_threshold = 0.0
ob_path_001.location = (-0.002064, -0.0007947, 0.12)
ob_path_001.rotation_euler = (1.571, -0.0, 2.419)
ob_path_001.scale = (0.1492, 0.1492, 0.1492)
ob_path_001.lineart.crease_threshold = 0.0
ob_ubrella_pole.location = (-0.002102, -4.546e-05, 0.2554)
ob_ubrella_pole.lineart.crease_threshold = 0.0
ob_umbrella_top.location = (-0.0002942, -0.004152, 0.4048)
ob_umbrella_top.lineart.crease_threshold = 0.0

# ---- collection membership
col_collection_1.objects.link(ob_glass_table_top)
col_collection_1.objects.link(ob_path_001)
col_collection_1.objects.link(ob_ubrella_pole)
col_collection_1.objects.link(ob_umbrella_top)

# ---- scene / render settings (as saved in the file)
scene.frame_start = 1; scene.frame_end = 250; scene.frame_set(0)
scene.render.engine = 'BLENDER_EEVEE_NEXT'
scene.render.resolution_percentage = 50
scene.render.dither_intensity = 0.0
scene.cycles.use_denoising = False
scene.cycles.samples = 10
scene.cycles.sampling_pattern = 'TABULATED_SOBOL'
scene.cycles.light_sampling_threshold = 0.0
scene.cycles.use_adaptive_sampling = False
scene.cycles.use_light_tree = False
scene.cycles.blur_glossy = 0.0
scene.cycles.pixel_filter_type = 'GAUSSIAN'
scene.cycles.sample_clamp_indirect = 0.0
scene.view_settings.view_transform = 'Standard'
bpy.context.view_layer.update()

# ---- added for rendering (the .blend has no active camera and no usable light): camera, sun
cam_auto = bpy.data.cameras.new('AutoCamera')
cam_auto.lens = 50.0
cam_auto.sensor_width = 36.0
cam_auto.clip_end = 1000.0
ob_auto_camera = bpy.data.objects.new('AutoCamera', cam_auto)
scene.collection.objects.link(ob_auto_camera)
ob_auto_camera.location = (0.953555, -1.1467, 1.01953)
ob_auto_camera.rotation_euler = (1.09748, -7.21219e-08, 0.694738)
scene.camera = ob_auto_camera
light_auto_sun = bpy.data.lights.new('AutoSun', 'SUN')
light_auto_sun.energy = 3.0
light_auto_sun.angle = 0.0523599
ob_auto_sun = bpy.data.objects.new('AutoSun', light_auto_sun)
scene.collection.objects.link(ob_auto_sun)
ob_auto_sun.rotation_euler = (0.872665, 0.174533, 0.523599)
bpy.context.view_layer.update()
